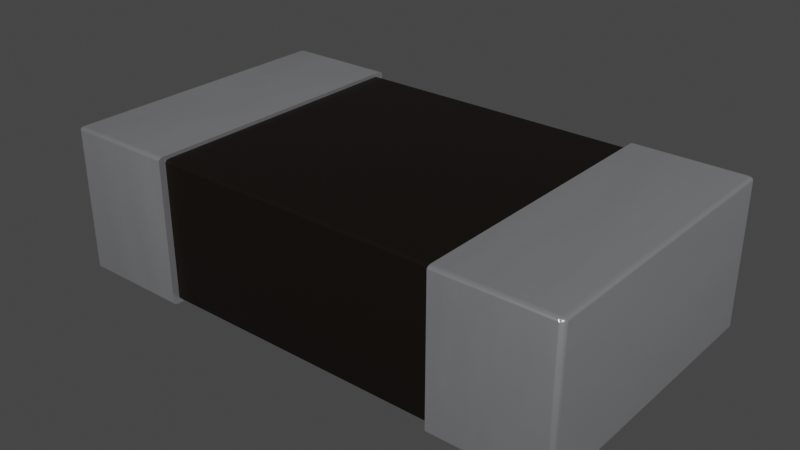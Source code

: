 # Source: FB_0603_1608Metric.blend  (saved by Blender 4.1.23; exported with 4.5.12 LTS)
import bpy
from mathutils import Matrix  # noqa: F401  (used for matrix-valued properties, if any)

bpy.ops.wm.read_factory_settings(use_empty=True)
scene = bpy.context.scene
scene.name = 'Scene'

# ---- collections
col_fb_0603_1608metric = bpy.data.collections.new('FB_0603_1608Metric'); scene.collection.children.link(col_fb_0603_1608metric)

# ---- materials (node trees are filled in below, after node groups)
mat_metal_pins = bpy.data.materials.new('metal_pins')
mat_metal_pins.use_transparent_shadow = False
mat_metal_pins.preview_render_type = 'CUBE'
mat_metal_pins.use_preview_world = True
mat_res_ceramic = bpy.data.materials.new('res_ceramic')
mat_res_ceramic.use_transparent_shadow = False
mat_res_ceramic.preview_render_type = 'CUBE'

# ---- material node trees
mat_metal_pins.use_nodes = True; mat_metal_pins.node_tree.nodes.clear()
_N = mat_metal_pins.node_tree.nodes; _L = mat_metal_pins.node_tree.links
n0 = _N.new('ShaderNodeMapping'); n0.name = 'Mapping'; n0.location = (-1447, -91)
n0.inputs[3].default_value = (4.8, 1.2, 1.1)
n1 = _N.new('ShaderNodeBsdfPrincipled'); n1.name = 'Principled BSDF'; n1.location = (-560, 254)
n1.distribution = 'GGX'
n1.subsurface_method = 'BURLEY'
n1.inputs[1].default_value = 0.7818
n1.inputs[2].default_value = 0.2886
n1.inputs[3].default_value = 1.45
n1.inputs[13].default_value = 0.0
n1.inputs[27].default_value = (0.0, 0.0, 0.0, 1.0)
n1.inputs[28].default_value = 1.0
n2 = _N.new('ShaderNodeOutputMaterial'); n2.name = 'Material Output.002'; n2.location = (-205, 253)
n2.width = 213
n3 = _N.new('ShaderNodeTexNoise'); n3.name = 'Noise Texture.002'; n3.location = (-1228, -73)
n3.inputs[2].default_value = 0.1
n3.inputs[3].default_value = 7.0
n3.inputs[4].default_value = 0.6
n3.inputs[8].default_value = 0.4
n4 = _N.new('ShaderNodeTexCoord'); n4.name = 'Texture Coordinate'; n4.location = (-1636, -116)
n5 = _N.new('ShaderNodeMix'); n5.name = 'Mix.001'; n5.location = (-921, 45)
n5.data_type = 'RGBA'
n5.inputs[6].default_value = (0.9398, 0.9547, 1.0, 1.0)
n5.inputs[7].default_value = (0.13, 0.1259, 0.1359, 1.0)
n6 = _N.new('ShaderNodeBump'); n6.name = 'Bump.001'; n6.location = (-1001, -227)
n6.inputs[0].default_value = 0.05
n6.inputs[1].default_value = 0.01
n6.inputs[2].default_value = 1.0
_L.new(n1.outputs[0], n2.inputs[0])
_L.new(n3.outputs[0], n6.inputs[3])
_L.new(n0.outputs[0], n3.inputs[0])
_L.new(n3.outputs[0], n5.inputs[0])
_L.new(n4.outputs[3], n0.inputs[0])
_L.new(n5.outputs[2], n1.inputs[0])
_L.new(n6.outputs[0], n1.inputs[5])
n2.is_active_output = True
mat_res_ceramic.use_nodes = True; mat_res_ceramic.node_tree.nodes.clear()
_N = mat_res_ceramic.node_tree.nodes; _L = mat_res_ceramic.node_tree.links
n0 = _N.new('ShaderNodeBsdfPrincipled'); n0.name = 'Principled BSDF'; n0.location = (10, 300)
n0.distribution = 'GGX'
n0.subsurface_method = 'BURLEY'
n0.inputs[0].default_value = (0.01731, 0.01365, 0.01099, 1.0)
n0.inputs[1].default_value = 0.5
n0.inputs[2].default_value = 0.2705
n0.inputs[3].default_value = 1.0
n0.inputs[14].default_value = (0.9777, 0.9776, 0.9775, 1.0)
n0.inputs[20].default_value = 0.06636
n0.inputs[27].default_value = (0.0, 0.0, 0.0, 1.0)
n0.inputs[28].default_value = 1.0
n1 = _N.new('ShaderNodeOutputMaterial'); n1.name = 'Material Output'; n1.location = (300, 300)
_L.new(n0.outputs[0], n1.inputs[0])
n1.is_active_output = True

# ---- world
world_world = bpy.data.worlds.new('World'); scene.world = world_world
world_world.use_nodes = True; world_world.node_tree.nodes.clear()
_N = world_world.node_tree.nodes; _L = world_world.node_tree.links
n0 = _N.new('ShaderNodeOutputWorld'); n0.name = 'World Output'; n0.location = (300, 300)
n1 = _N.new('ShaderNodeBackground'); n1.name = 'Background'; n1.location = (10, 300)
n1.inputs[0].default_value = (0.05088, 0.05088, 0.05088, 1.0)
_L.new(n1.outputs[0], n0.inputs[0])
n0.is_active_output = True
world_world.color = (0.05088, 0.05088, 0.05088)
world_world.use_sun_shadow = False
world_world.sun_shadow_jitter_overblur = 0.0

# ---- meshes
me_fb_0603_1608metric = bpy.data.meshes.new('FB_0603_1608Metric')
me_fb_0603_1608metric.from_pydata([(-0.45, -0.4139, 0.01064), (-0.45, 0.4149, 0.01064), (0.45, 0.4303, 0.01932), (0.45, 0.4282, 0.01498), (0.45, 0.4258, 0.01318), (0.45, 0.4189, 0.01093), (-0.45, 0.4258, 0.01318), (-0.45, 0.4282, 0.01498), (-0.45, 0.4298, 0.01707), (0.45, -0.45, 0.009), (0.45, -0.4381, 0.0003067), (0.45, -0.442, 0.001206), (0.45, -0.4479, 0.0045), (0.45, -0.45, 0.441), (0.45, -0.4495, 0.4433), (0.45, -0.4479, 0.4455), (0.45, -0.4453, 0.4474), (0.45, 0.434, 0.45), (0.45, 0.442, 0.4488), (0.45, 0.4453, 0.4474), (0.45, 0.4479, 0.4455), (0.45, 0.4495, 0.4433), (0.45, 0.4495, 0.006671), (0.45, 0.4381, 0.0003067), (0.45, 0.4149, 0.01064), (0.45, 0.4298, 0.01707), (0.45, 0.4226, 0.0118), (0.45, 0.4303, 0.4307), (0.45, -0.4248, 0.4368), (0.45, -0.4272, 0.435), (0.45, -0.4288, 0.4329), (0.45, -0.4272, 0.01498), (0.45, -0.4248, 0.01318), (0.45, -0.4216, 0.0118), (0.45, -0.4179, 0.01093), (-0.45, -0.4272, 0.01498), (-0.45, -0.4248, 0.01318), (-0.45, -0.4216, 0.0118), (-0.45, -0.4179, 0.01093), (0.45, -0.4139, 0.01064), (0.45, -0.4288, 0.01707), (-0.45, -0.45, 0.009), (-0.45, -0.4479, 0.0045), (-0.45, -0.4453, 0.002636), (-0.45, 0.442, 0.001206), (-0.45, 0.4495, 0.4433), (-0.45, 0.4453, 0.4474), (-0.45, 0.4381, 0.4497), (-0.45, -0.434, 0.45), (-0.45, -0.4381, 0.4497), (-0.45, -0.442, 0.4488), (-0.45, -0.4139, 0.4394), (-0.45, -0.4288, 0.4329), (-0.45, -0.4272, 0.435), (-0.45, 0.4149, 0.4394), (-0.45, 0.4189, 0.4391), (-0.45, 0.4282, 0.435), (-0.45, 0.4298, 0.4329), (-0.45, 0.4189, 0.01093), (-0.45, 0.4226, 0.0118), (-0.45, -0.4288, 0.01707), (-0.45, 0.4303, 0.4307), (-0.45, 0.4303, 0.01932), (0.784, -0.434, 2.129e-08), (0.784, -0.442, 0.001206), (0.45, -0.4453, 0.002636), (0.45, -0.4495, 0.006671), (0.45, -0.434, 2.129e-08), (0.784, 0.4381, 0.0003067), (0.45, 0.434, 0.0), (0.45, 0.4479, 0.0045), (0.45, 0.4453, 0.002636), (0.45, 0.442, 0.001206), (0.45, 0.45, 0.009), (0.784, 0.45, 0.009), (0.45, 0.45, 0.441), (0.784, 0.4381, 0.4497), (0.45, 0.4381, 0.4497), (0.45, -0.434, 0.45), (0.784, -0.45, 0.441), (0.784, -0.4495, 0.4433), (0.784, -0.442, 0.4488), (0.784, -0.4381, 0.4497), (0.45, -0.442, 0.4488), (0.45, -0.4381, 0.4497), (0.45, -0.4293, 0.01932), (-0.45, -0.4293, 0.01932), (-0.45, -0.4293, 0.4307), (-0.45, -0.4248, 0.4368), (-0.45, -0.4216, 0.4382), (-0.45, -0.4179, 0.4391), (0.45, -0.4293, 0.4307), (0.45, -0.4139, 0.4394), (0.45, -0.4179, 0.4391), (0.45, -0.4216, 0.4382), (0.45, 0.4149, 0.4394), (0.45, 0.4298, 0.4329), (0.45, 0.4282, 0.435), (0.45, 0.4258, 0.4368), (0.45, 0.4226, 0.4382), (0.45, 0.4189, 0.4391), (-0.45, 0.4226, 0.4382), (-0.45, 0.4258, 0.4368), (-0.45, -0.434, 2.129e-08), (-0.784, -0.442, 0.001206), (-0.784, -0.4381, 0.0003067), (-0.45, -0.4495, 0.006671), (-0.45, -0.442, 0.001206), (-0.45, -0.4381, 0.0003067), (-0.784, -0.434, 0.45), (-0.784, -0.4381, 0.4497), (-0.784, -0.442, 0.4488), (-0.784, -0.4453, 0.4474), (-0.784, -0.4495, 0.4433), (-0.45, -0.45, 0.441), (-0.45, -0.4453, 0.4474), (-0.45, -0.4479, 0.4455), (-0.45, -0.4495, 0.4433), (-0.45, 0.434, 0.45), (-0.784, 0.434, 0.45), (-0.784, 0.45, 0.441), (-0.784, 0.442, 0.4488), (-0.45, 0.4479, 0.4455), (-0.45, 0.442, 0.4488), (-0.45, 0.45, 0.441), (-0.45, 0.45, 0.009), (-0.784, 0.45, 0.009), (-0.784, 0.4381, 0.0003067), (-0.784, 0.4479, 0.0045), (-0.784, 0.4495, 0.006671), (-0.45, 0.434, 0.0), (-0.45, 0.4381, 0.0003067), (-0.45, 0.4453, 0.002636), (-0.45, 0.4479, 0.0045), (-0.45, 0.4495, 0.006671), (0.7875, -0.4496, 0.009), (0.7909, -0.4485, 0.009), (0.7964, -0.4441, 0.009), (0.8, -0.434, 0.441), (0.7979, -0.442, 0.441), (0.7953, -0.4453, 0.441), (0.792, -0.4479, 0.441), (0.7881, -0.4495, 0.441), (0.7909, -0.434, 0.0008686), (0.7964, -0.434, 0.003307), (0.784, -0.45, 0.009), (0.7939, -0.4466, 0.009), (0.784, -0.4381, 0.0003067), (0.784, -0.4453, 0.002636), (0.784, -0.4479, 0.0045), (0.784, -0.4495, 0.006671), (0.7906, -0.4411, 0.001858), (0.7906, -0.4443, 0.003194), (0.7906, -0.4462, 0.004496), (0.7906, -0.4477, 0.006274), (0.7964, -0.4424, 0.005889), (0.8, -0.434, 0.009), (0.7992, -0.4389, 0.009), (0.7998, -0.4365, 0.009), (0.7998, -0.434, 0.007615), (0.7983, -0.4376, 0.006988), (0.7875, -0.434, 0.0002198), (0.7939, -0.434, 0.001915), (0.7999, 0.434, 0.008262), (0.7875, 0.434, 0.0002184), (0.7964, 0.434, 0.003286), (0.7983, 0.434, 0.004947), (0.7992, -0.434, 0.006263), (0.7995, 0.436, 0.007903), (0.7998, 0.4366, 0.009), (0.7998, 0.434, 0.007529), (0.784, 0.434, 0.0), (0.7908, 0.434, 0.0008629), (0.7938, 0.434, 0.001902), (0.784, 0.4495, 0.006671), (0.784, 0.4479, 0.0045), (0.784, 0.4453, 0.002636), (0.784, 0.442, 0.001206), (0.7908, 0.4485, 0.009), (0.7964, 0.4442, 0.009), (0.7983, 0.4412, 0.009), (0.7906, 0.4477, 0.006162), (0.7906, 0.4465, 0.004766), (0.7906, 0.4443, 0.003206), (0.7906, 0.4411, 0.001853), (0.7964, 0.4426, 0.006067), (0.7964, 0.4411, 0.004986), (0.7875, 0.4496, 0.009), (0.7938, 0.4466, 0.009), (0.8, 0.434, 0.441), (0.7953, 0.4453, 0.441), (0.7995, 0.4381, 0.441), (0.7999, 0.4353, 0.009), (0.784, 0.45, 0.441), (0.7881, 0.4495, 0.441), (0.792, 0.4479, 0.441), (0.7979, 0.442, 0.441), (0.784, 0.434, 0.45), (0.784, 0.442, 0.4488), (0.784, 0.4453, 0.4474), (0.784, 0.4479, 0.4455), (0.784, 0.4495, 0.4433), (0.7881, 0.434, 0.4497), (0.792, 0.434, 0.4488), (0.7953, 0.434, 0.4474), (0.7918, 0.4378, 0.4486), (0.7918, 0.4397, 0.4482), (0.7918, 0.4408, 0.4478), (0.7918, 0.4421, 0.4474), (0.7953, 0.4371, 0.4471), (0.7918, 0.4439, 0.4466), (0.7918, 0.4442, 0.4464), (0.7953, 0.4386, 0.4468), (0.7918, 0.4459, 0.4451), (0.7918, 0.4462, 0.4448), (0.7953, 0.4406, 0.4462), (0.7953, 0.4423, 0.4454), (0.798, 0.4372, 0.445), (0.798, 0.4378, 0.4448), (0.798, 0.4385, 0.4446), (0.798, 0.4395, 0.4441), (0.7979, 0.434, 0.4455), (0.7995, 0.434, 0.4433), (0.7881, -0.434, 0.4497), (0.792, -0.434, 0.4488), (0.7953, -0.434, 0.4474), (0.7995, -0.4381, 0.441), (0.784, -0.434, 0.45), (0.7995, -0.434, 0.4433), (0.784, -0.4479, 0.4455), (0.784, -0.4453, 0.4474), (0.7918, -0.4462, 0.4448), (0.7918, -0.4439, 0.4466), (0.7918, -0.4408, 0.4478), (0.7953, -0.442, 0.4455), (0.7918, -0.4374, 0.4486), (0.7953, -0.4395, 0.4466), (0.7953, -0.4368, 0.4472), (0.798, -0.4378, 0.4448), (0.798, -0.4359, 0.4453), (-0.7979, -0.434, 0.0045), (-0.7995, -0.434, 0.006671), (-0.7871, -0.434, 0.000173), (-0.7901, -0.434, 0.0006853), (-0.7929, -0.434, 0.001517), (-0.784, 0.434, 0.0), (-0.7979, 0.434, 0.0045), (-0.7953, 0.434, 0.002636), (-0.792, 0.434, 0.001206), (-0.7881, 0.434, 0.0003067), (-0.7871, -0.4497, 0.009), (-0.7929, -0.4473, 0.009), (-0.784, -0.434, 2.129e-08), (-0.784, -0.4495, 0.006671), (-0.784, -0.4479, 0.0045), (-0.784, -0.4453, 0.002636), (-0.7899, -0.4413, 0.001701), (-0.7899, -0.4445, 0.003083), (-0.7899, -0.447, 0.004908), (-0.784, -0.45, 0.009), (-0.7953, -0.4397, 0.005818), (-0.7901, -0.4488, 0.009), (-0.784, -0.45, 0.441), (-0.7881, -0.4495, 0.441), (-0.7995, -0.4381, 0.441), (-0.7979, -0.442, 0.009), (-0.7995, -0.4381, 0.009), (-0.792, -0.4479, 0.441), (-0.7953, -0.4453, 0.441), (-0.7979, -0.442, 0.441), (-0.784, -0.4479, 0.4455), (-0.7881, -0.434, 0.4497), (-0.792, -0.434, 0.4488), (-0.7953, -0.434, 0.4474), (-0.7979, -0.434, 0.4455), (-0.798, -0.4408, 0.4432), (-0.798, -0.4395, 0.4441), (-0.798, -0.439, 0.4444), (-0.7953, -0.4439, 0.4441), (-0.7953, -0.4431, 0.4448), (-0.7918, -0.4475, 0.4429), (-0.7953, -0.442, 0.4455), (-0.7918, -0.447, 0.4438), (-0.7953, -0.4412, 0.4459), (-0.7918, -0.4462, 0.4448), (-0.7953, -0.4399, 0.4464), (-0.7918, -0.4453, 0.4456), (-0.7918, -0.4439, 0.4466), (-0.7918, -0.4429, 0.447), (-0.7918, -0.4413, 0.4477), (-0.7918, -0.4395, 0.4482), (-0.7995, -0.434, 0.4433), (-0.7881, 0.434, 0.4497), (-0.7953, 0.434, 0.4474), (-0.7979, 0.434, 0.4455), (-0.7995, 0.434, 0.4433), (-0.792, 0.434, 0.4488), (-0.784, 0.4495, 0.4433), (-0.784, 0.4479, 0.4455), (-0.784, 0.4453, 0.4474), (-0.784, 0.4381, 0.4497), (-0.798, 0.4408, 0.4432), (-0.7953, 0.442, 0.4455), (-0.798, 0.4415, 0.4422), (-0.7918, 0.4408, 0.4478), (-0.7953, 0.4437, 0.4443), (-0.7953, 0.4439, 0.4441), (-0.7918, 0.4437, 0.4467), (-0.7918, 0.4439, 0.4466), (-0.7953, 0.4449, 0.4427), (-0.7953, 0.4453, 0.4416), (-0.7918, 0.446, 0.445), (-0.7918, 0.4462, 0.4448), (-0.7918, 0.4474, 0.4431), (-0.7918, 0.4475, 0.4429), (-0.7918, 0.4479, 0.4418), (-0.8, 0.434, 0.009), (-0.7881, 0.4495, 0.009), (-0.7881, 0.4495, 0.441), (-0.7979, 0.442, 0.441), (-0.7995, 0.4381, 0.441), (-0.7995, 0.434, 0.006671), (-0.7979, 0.442, 0.009), (-0.7995, 0.4381, 0.009), (-0.784, 0.442, 0.001206), (-0.784, 0.4453, 0.002636), (-0.798, 0.4418, 0.008706), (-0.798, 0.4415, 0.007671), (-0.798, 0.4408, 0.006848), (-0.7953, 0.4453, 0.008575), (-0.7953, 0.445, 0.007447), (-0.7953, 0.4448, 0.007078), (-0.7953, 0.4439, 0.005888), (-0.7918, 0.4479, 0.008476), (-0.7953, 0.4436, 0.00561), (-0.7918, 0.4475, 0.007084), (-0.7918, 0.4473, 0.006629), (-0.7953, 0.442, 0.0045), (-0.7918, 0.4462, 0.005161), (-0.7918, 0.4458, 0.004819), (-0.7918, 0.4439, 0.003449), (-0.7918, 0.4435, 0.003239), (-0.7918, 0.4408, 0.002152), (-0.8, 0.434, 0.441), (-0.8, -0.434, 0.009), (-0.8, -0.434, 0.441)], [], [(68, 171, 69, 23), (3, 4, 6, 7), (264, 345, 344, 266), (119, 292, 271, 109), (286, 263, 113, 270), (99, 98, 102, 101), (20, 19, 199, 200), (65, 11, 64, 148), (10, 67, 63, 147), (311, 305, 302, 308), (293, 294, 274, 273), (40, 85, 86, 60), (1, 24, 39, 0), (215, 216, 211, 210, 208), (61, 27, 2, 62), (177, 68, 23, 72), (245, 127, 131, 130), (74, 174, 22, 73), (287, 281, 279, 286), (336, 331, 330, 335), (34, 33, 37, 38), (81, 82, 84, 83), (109, 48, 118, 119), (240, 265, 266, 241), (94, 93, 90, 89), (324, 325, 132, 44), (269, 264, 266, 265), (163, 192, 189, 138, 156, 158, 159, 170), (12, 65, 148, 149), (42, 106, 253, 254), (150, 145, 9, 66), (67, 69, 171, 63), (25, 3, 7, 8), (174, 175, 70, 22), (176, 177, 72, 71), (66, 12, 149, 150), (18, 77, 76, 198), (281, 287, 288, 283), (175, 176, 71, 70), (77, 17, 197, 76), (5, 24, 1, 58), (11, 10, 147, 64), (19, 18, 198, 199), (230, 81, 83, 16), (80, 229, 15, 14), (289, 285, 283, 288), (66, 31, 32, 65, 12), (54, 51, 92, 95), (82, 227, 78, 84), (8, 62, 2, 25), (79, 80, 14, 13), (197, 17, 78, 227), (204, 203, 224, 225), (53, 52, 30, 29), (55, 54, 95, 100), (97, 96, 57, 56), (229, 230, 16, 15), (88, 53, 29, 28), (86, 85, 91, 87), (105, 252, 103, 108), (100, 99, 101, 55), (21, 20, 200, 201), (96, 27, 61, 57), (240, 241, 321, 246), (309, 303, 301, 306), (107, 43, 255, 104), (43, 42, 254, 255), (129, 126, 125, 134), (291, 274, 294, 295), (109, 110, 49, 48), (93, 92, 51, 90), (201, 193, 75, 21), (241, 344, 316, 321), (297, 298, 122, 45), (32, 31, 35, 36), (117, 116, 270, 113), (114, 262, 259, 41), (33, 32, 36, 37), (121, 300, 47, 123), (313, 309, 306, 312), (122, 56, 57, 45), (298, 299, 46, 122), (192, 163, 170, 169), (299, 121, 123, 46), (127, 324, 44, 131), (120, 124, 125, 126), (4, 26, 59, 6), (178, 187, 194, 195), (141, 136, 146), (140, 146, 137), (140, 141, 146), (139, 137, 160), (139, 140, 137), (226, 160, 157), (226, 157, 158), (226, 139, 160), (287, 286, 270, 112), (161, 147, 63), (64, 147, 161), (135, 150, 149), (135, 145, 150), (151, 161, 143), (151, 143, 162), (151, 64, 161), (209, 205, 203, 204), (152, 151, 162), (153, 152, 162), (154, 136, 135), (154, 146, 136), (154, 135, 149), (154, 153, 146), (154, 149, 153), (155, 162, 144), (155, 144, 160), (155, 137, 146), (155, 160, 137), (155, 153, 162), (155, 146, 153), (167, 157, 160), (116, 115, 112, 270), (332, 334, 328, 327, 331), (217, 209, 204, 221), (172, 173, 162, 143), (168, 170, 159), (166, 160, 144), (166, 167, 160), (165, 166, 144), (173, 165, 144, 162), (166, 168, 159, 167), (128, 129, 134, 133), (169, 170, 168), (343, 320, 323, 316), (281, 276, 275, 278, 279), (187, 174, 74), (175, 174, 187), (164, 68, 177), (164, 171, 68), (168, 166, 180), (181, 187, 178), (181, 178, 188), (181, 175, 187), (182, 181, 188), (182, 175, 181), (184, 172, 164), (184, 173, 172), (104, 255, 257, 256), (184, 164, 177), (184, 183, 173), (185, 188, 179), (185, 179, 180), (185, 182, 188), (315, 310, 309, 313, 314), (186, 165, 173), (186, 166, 165), (203, 202, 223, 224), (186, 173, 183), (152, 148, 64, 151), (191, 168, 180), (191, 169, 168), (196, 191, 180), (190, 179, 188), (195, 188, 178), (195, 190, 188), (306, 294, 302, 305), (52, 87, 91, 30), (141, 142, 135, 136), (202, 76, 197), (202, 198, 76), (194, 200, 199), (194, 201, 200), (194, 193, 201), (189, 191, 222), (205, 202, 203), (225, 224, 235, 237), (206, 202, 205), (207, 198, 202), (207, 202, 206), (329, 310, 315, 333), (208, 198, 207), (310, 319, 303, 309), (211, 194, 199), (211, 199, 210), (335, 330, 329, 333), (213, 194, 211), (214, 195, 194), (214, 190, 195), (214, 194, 213), (214, 213, 190), (276, 281, 283, 285, 277), (216, 190, 213), (216, 213, 211), (225, 237, 239, 221, 204), (217, 212, 209), (218, 217, 222), (327, 328, 321, 326), (74, 73, 75, 193), (233, 236, 237, 235), (220, 191, 196), (202, 197, 227, 223), (233, 81, 230, 232), (205, 209, 212, 206), (108, 107, 104, 105), (171, 164, 161, 63), (142, 80, 79), (142, 229, 80), (230, 229, 142), (223, 82, 81), (223, 227, 82), (138, 228, 226), (231, 141, 140), (231, 142, 141), (232, 230, 142), (232, 142, 231), (232, 231, 140), (299, 298, 311, 308), (233, 223, 81), (234, 140, 139), (234, 232, 140), (235, 223, 233), (236, 234, 139), (224, 223, 235), (232, 234, 236, 233), (238, 139, 226), (238, 236, 139), (164, 172, 143, 161), (239, 238, 226), (239, 226, 228), (210, 199, 198, 208), (26, 5, 58, 59), (111, 289, 288, 112), (249, 242, 243), (248, 243, 244), (248, 249, 243), (247, 244, 260), (247, 248, 244), (246, 260, 240), (246, 247, 260), (312, 306, 305, 311), (105, 242, 252), (251, 260, 244), (104, 243, 242), (104, 242, 105), (250, 261, 254), (253, 250, 254), (259, 250, 253), (256, 244, 243), (256, 243, 104), (255, 254, 258, 257), (257, 251, 244), (257, 244, 256), (258, 261, 251), (191, 189, 192, 169), (258, 251, 257), (258, 254, 261), (241, 266, 344), (9, 145, 79, 13), (260, 265, 240), (269, 265, 260), (268, 260, 251), (268, 269, 260), (267, 251, 261), (267, 268, 251), (263, 261, 250), (263, 267, 261), (249, 245, 252, 242), (288, 287, 112), (286, 279, 278, 284), (289, 111, 271), (98, 97, 56, 102), (153, 149, 148, 152), (290, 271, 272), (215, 208, 207, 206, 212), (291, 345, 264), (290, 285, 289), (290, 289, 271), (113, 263, 262), (110, 271, 111), (109, 271, 110), (275, 264, 269), (285, 273, 274, 277), (340, 339, 128, 325), (333, 315, 318, 317), (277, 274, 291), (183, 176, 175, 182), (38, 0, 39, 34), (280, 267, 263), (280, 268, 267), (282, 280, 263), (282, 268, 280), (89, 88, 28, 94), (284, 282, 263), (284, 278, 268), (284, 268, 282), (221, 239, 228, 222, 217), (320, 303, 319, 322, 326, 323), (218, 222, 191, 220, 219), (1, 0, 38, 37, 36, 35, 60, 86, 87, 52, 53, 88, 89, 90, 51, 54, 55, 101, 102, 56, 122, 46, 123, 47, 118, 48, 49, 50, 115, 116, 117, 114, 41, 106, 42, 43, 107, 108, 103, 130, 131, 44, 132, 133, 134, 125, 124, 45, 57, 61, 62, 8, 7, 6, 59, 58), (286, 284, 263), (115, 50, 111, 112), (296, 293, 273, 272), (50, 49, 110, 111), (345, 291, 295, 343), (120, 297, 45, 124), (239, 237, 236, 238), (187, 74, 193, 194), (315, 314, 318), (320, 343, 295), (300, 292, 119), (121, 292, 300), (299, 292, 121), (297, 318, 298), (120, 318, 297), (301, 295, 294), (302, 294, 293), (303, 295, 301), (303, 320, 295), (304, 296, 292), (304, 293, 296), (277, 291, 264, 275, 276), (186, 185, 180, 166), (306, 301, 294), (307, 304, 292), (307, 293, 304), (307, 292, 299), (308, 302, 293), (308, 293, 307), (308, 307, 299), (130, 103, 252, 245), (219, 215, 212, 217, 218), (250, 259, 262, 263), (269, 268, 278, 275), (184, 177, 176, 183), (300, 119, 118, 47), (312, 311, 298), (186, 183, 182, 185), (312, 298, 318), (325, 128, 133, 132), (313, 312, 318), (159, 158, 157, 167), (314, 313, 318), (292, 296, 272, 271), (318, 120, 126, 317), (220, 216, 215, 219), (342, 249, 248), (342, 341, 249), (342, 247, 341), (321, 316, 323), (129, 317, 126), (128, 317, 129), (324, 249, 325), (127, 249, 324), (245, 249, 127), (326, 321, 323), (328, 246, 321), (158, 156, 138, 226), (220, 196, 190, 216), (339, 334, 332, 338), (330, 331, 327, 326, 322, 329), (338, 332, 331, 336), (319, 310, 329, 322), (334, 246, 328), (290, 272, 273, 285), (335, 333, 317), (190, 196, 180, 179), (336, 335, 317), (106, 41, 259, 253), (337, 247, 246), (337, 246, 334), (338, 336, 317), (338, 317, 128), (189, 222, 228, 138), (142, 79, 145, 135), (340, 337, 334, 339), (339, 338, 128), (113, 262, 114, 117), (341, 325, 249), (341, 247, 337), (341, 340, 325), (341, 337, 340), (342, 248, 247), (345, 343, 316, 344), (31, 40, 60, 35), (4, 3, 25, 2, 27, 96, 97, 98, 99, 100, 95, 92, 93, 94, 28, 29, 30, 91, 85, 40, 31, 66, 9, 13, 14, 15, 16, 83, 84, 78, 17, 77, 18, 19, 20, 21, 75, 73, 22, 70, 71, 72, 23, 69, 67, 10, 11, 65, 32, 33, 34, 39, 24, 5, 26)])
me_fb_0603_1608metric.polygons.foreach_set('use_smooth', [True] * 383)
me_fb_0603_1608metric.polygons.foreach_set('material_index', [0, 1, 0, 0, 0, 1, 0, 0, 0, 0, 0, 1, 1, 0, 1, 0, 0, 0, 0, 0, 1, 0, 0, 0, 1, 0, 0, 0, 0, 0, 0, 0, 1, 0, 0, 0, 0, 0, 0, 0, 1, 0, 0, 0, 0, 0, 0, 1, 0, 1, 0, 0, 0, 1, 1, 1, 0, 1, 1, 0, 1, 0, 1, 0, 0, 0, 0, 0, 0, 0, 1, 0, 0, 0, 1, 0, 0, 1, 0, 0, 0, 0, 0, 0, 0, 0, 1, 0, 0, 0, 0, 0, 0, 0, 0, 0, 0, 0, 0, 0, 0, 0, 0, 0, 0, 0, 0, 0, 0, 0, 0, 0, 0, 0, 0, 0, 0, 0, 0, 0, 0, 0, 0, 0, 0, 0, 0, 0, 0, 0, 0, 0, 0, 0, 0, 0, 0, 0, 0, 0, 0, 0, 0, 0, 0, 0, 0, 0, 0, 0, 0, 0, 0, 0, 0, 0, 0, 0, 0, 0, 0, 0, 0, 0, 1, 0, 0, 0, 0, 0, 0, 0, 0, 0, 0, 0, 0, 0, 0, 0, 0, 0, 0, 0, 0, 0, 0, 0, 0, 0, 0, 0, 0, 0, 0, 0, 0, 0, 0, 0, 0, 0, 0, 0, 0, 0, 0, 0, 0, 0, 0, 0, 0, 0, 0, 0, 0, 0, 0, 0, 0, 0, 0, 0, 0, 0, 0, 0, 1, 0, 0, 0, 0, 0, 0, 0, 0, 0, 0, 0, 0, 0, 0, 0, 0, 0, 0, 0, 0, 0, 0, 0, 0, 0, 0, 0, 0, 0, 0, 0, 0, 0, 0, 0, 0, 0, 0, 0, 1, 0, 0, 0, 0, 0, 0, 0, 0, 0, 0, 0, 0, 0, 0, 0, 1, 0, 0, 0, 0, 1, 0, 0, 0, 0, 0, 0, 0, 0, 0, 0, 0, 0, 0, 0, 0, 0, 0, 0, 0, 0, 0, 0, 0, 0, 0, 0, 0, 0, 0, 0, 0, 0, 0, 0, 0, 0, 0, 0, 0, 0, 0, 0, 0, 0, 0, 0, 0, 0, 0, 0, 0, 0, 0, 0, 0, 0, 0, 0, 0, 0, 0, 0, 0, 0, 0, 0, 0, 0, 0, 0, 0, 0, 0, 0, 0, 0, 0, 0, 0, 0, 0, 0, 0, 0, 0, 0, 0, 0, 0, 0, 0, 1, 0])
_k = set([(0, 1), (0, 38), (1, 58), (2, 25), (2, 27), (3, 4), (3, 25), (4, 26), (5, 24), (5, 26), (6, 7), (6, 59), (7, 8), (8, 62), (9, 13), (9, 66), (10, 11), (10, 67), (11, 65), (12, 65), (12, 66), (13, 14), (14, 15), (15, 16), (16, 83), (17, 77), (17, 78), (18, 19), (18, 77), (19, 20), (20, 21), (21, 75), (22, 70), (22, 73), (23, 69), (23, 72), (24, 39), (27, 96), (28, 29), (28, 94), (29, 30), (30, 91), (31, 32), (31, 40), (32, 33), (33, 34), (34, 39), (35, 36), (35, 60), (36, 37), (37, 38), (40, 85), (41, 106), (41, 114), (42, 43), (42, 106), (43, 107), (44, 131), (44, 132), (45, 122), (45, 124), (46, 122), (46, 123), (47, 118), (47, 123), (48, 49), (48, 118), (49, 50), (50, 115), (51, 54), (51, 90), (52, 53), (52, 87), (53, 88), (54, 55), (55, 101), (56, 57), (56, 102), (57, 61), (58, 59), (60, 86), (61, 62), (67, 69), (70, 71), (71, 72), (73, 75), (78, 84), (83, 84), (85, 91), (86, 87), (88, 89), (89, 90), (92, 93), (92, 95), (93, 94), (95, 100), (96, 97), (97, 98), (98, 99), (99, 100), (101, 102), (103, 108), (103, 130), (107, 108), (114, 117), (115, 116), (116, 117), (124, 125), (125, 134), (130, 131), (132, 133), (133, 134)])
me_fb_0603_1608metric.attributes.new('sharp_edge', 'BOOLEAN', 'EDGE').data.foreach_set('value', [ (min(e.vertices), max(e.vertices)) in _k for e in me_fb_0603_1608metric.edges])
_uv = me_fb_0603_1608metric.uv_layers.new(name='UVMap')
_uv.uv.foreach_set('vector', [0.99, 0.7738, 0.99, 0.7713, 0.7812, 0.7712, 0.7812, 0.7738, 0.7812, 0.7677, 0.7812, 0.7661, 0.2188, 0.7661, 0.2188, 0.7677, 0.2262, 0.635, 0.2287, 0.635, 0.2287, 0.365, 0.2262, 0.365, 0.01, 0.7712, 0.007412, 0.7712, 0.007412, 0.2287, 0.01, 0.2287, 0.00511, 0.6379, 0.007412, 0.635, 0.01, 0.6365, 0.01, 0.6378, 0.7812, 0.7641, 0.7812, 0.7661, 0.2188, 0.7661, 0.2188, 0.7641, 0.7812, 0.7799, 0.7812, 0.7783, 0.99, 0.7783, 0.99, 0.7799, 0.7812, 0.2217, 0.7812, 0.2238, 0.99, 0.2238, 0.99, 0.2217, 0.7812, 0.2262, 0.7812, 0.2288, 0.99, 0.2288, 0.99, 0.2262, 0.00511, 0.7787, 0.002929, 0.7773, 0.002929, 0.7762, 0.00511, 0.7774, 0.002929, 0.7712, 0.00134, 0.7712, 0.00134, 0.2287, 0.002929, 0.2287, 0.7812, 0.37, 0.7812, 0.3714, 0.2188, 0.3714, 0.2188, 0.37, 0.2188, 0.7593, 0.7812, 0.7593, 0.7812, 0.2413, 0.2188, 0.2413, 0.9971, 0.7754, 0.9971, 0.7764, 0.9949, 0.7776, 0.9949, 0.7774, 0.9949, 0.7763, 0.2188, 0.6286, 0.7812, 0.6286, 0.7812, 0.3714, 0.2188, 0.3714, 0.99, 0.7763, 0.99, 0.7738, 0.7812, 0.7738, 0.7812, 0.7762, 0.01, 0.7712, 0.01, 0.7738, 0.2188, 0.7738, 0.2188, 0.7712, 0.99, 0.365, 0.99, 0.3635, 0.7812, 0.3635, 0.7812, 0.365, 0.00511, 0.2226, 0.002929, 0.2237, 0.002929, 0.223, 0.00511, 0.2217, 0.00511, 0.3635, 0.002929, 0.3638, 0.002929, 0.364, 0.00511, 0.3638, 0.7812, 0.2388, 0.7812, 0.2365, 0.2188, 0.2365, 0.2188, 0.2388, 0.99, 0.2238, 0.99, 0.2262, 0.7812, 0.2262, 0.7812, 0.2238, 0.01, 0.2287, 0.2188, 0.2287, 0.2188, 0.7712, 0.01, 0.7712, 0.2287, 0.3622, 0.2238, 0.365, 0.2262, 0.365, 0.2287, 0.3635, 0.7812, 0.2365, 0.7812, 0.2388, 0.2188, 0.2388, 0.2188, 0.2365, 0.01, 0.7762, 0.01, 0.7783, 0.2188, 0.7783, 0.2188, 0.7762, 0.2237, 0.635, 0.2262, 0.635, 0.2262, 0.365, 0.2238, 0.365, 0.7713, 0.3645, 0.7721, 0.365, 0.7713, 0.635, 0.2288, 0.635, 0.2288, 0.365, 0.2272, 0.365, 0.2288, 0.3641, 0.7713, 0.3641, 0.7812, 0.2201, 0.7812, 0.2217, 0.99, 0.2217, 0.99, 0.2201, 0.2188, 0.3622, 0.2188, 0.3635, 0.01, 0.3635, 0.01, 0.3622, 0.99, 0.3635, 0.99, 0.365, 0.7812, 0.365, 0.7812, 0.3635, 0.7812, 0.2288, 0.7812, 0.7712, 0.99, 0.7713, 0.99, 0.2288, 0.7812, 0.37, 0.7812, 0.3687, 0.2188, 0.3687, 0.2188, 0.37, 0.99, 0.3635, 0.99, 0.3622, 0.7812, 0.3622, 0.7812, 0.3635, 0.99, 0.7783, 0.99, 0.7763, 0.7812, 0.7762, 0.7812, 0.7783, 0.7812, 0.3635, 0.7812, 0.3622, 0.99, 0.3622, 0.99, 0.3635, 0.7812, 0.7763, 0.7812, 0.7738, 0.99, 0.7738, 0.99, 0.7763, 0.002929, 0.2237, 0.00511, 0.2226, 0.00511, 0.2232, 0.002929, 0.2242, 0.99, 0.7799, 0.99, 0.7783, 0.7812, 0.7783, 0.7812, 0.7799, 0.7812, 0.7738, 0.7812, 0.7713, 0.99, 0.7713, 0.99, 0.7738, 0.7812, 0.7618, 0.7812, 0.7593, 0.2188, 0.7593, 0.2188, 0.7618, 0.7812, 0.2238, 0.7812, 0.2262, 0.99, 0.2262, 0.99, 0.2238, 0.7812, 0.7783, 0.7812, 0.7763, 0.99, 0.7763, 0.99, 0.7783, 0.99, 0.2217, 0.99, 0.2238, 0.7812, 0.2238, 0.7812, 0.2217, 0.99, 0.6365, 0.99, 0.6378, 0.7812, 0.6378, 0.7812, 0.6365, 0.00511, 0.2242, 0.002929, 0.2251, 0.002929, 0.2242, 0.00511, 0.2232, 0.2191, 0.3635, 0.233, 0.3687, 0.2345, 0.3676, 0.2217, 0.361, 0.2201, 0.3622, 0.2188, 0.7593, 0.2188, 0.2413, 0.7812, 0.2413, 0.7812, 0.7593, 0.99, 0.2262, 0.99, 0.2288, 0.7812, 0.2288, 0.7812, 0.2262, 0.2188, 0.37, 0.2188, 0.3714, 0.7812, 0.3714, 0.7812, 0.37, 0.99, 0.635, 0.99, 0.6365, 0.7812, 0.6365, 0.7812, 0.635, 0.99, 0.7713, 0.7812, 0.7713, 0.7812, 0.2288, 0.99, 0.2288, 0.9971, 0.7713, 0.995, 0.7713, 0.995, 0.2288, 0.9971, 0.2288, 0.2188, 0.6313, 0.2188, 0.63, 0.7812, 0.63, 0.7812, 0.6313, 0.2188, 0.7618, 0.2188, 0.7593, 0.7812, 0.7593, 0.7812, 0.7618, 0.7812, 0.6313, 0.7812, 0.63, 0.2188, 0.63, 0.2188, 0.6313, 0.99, 0.2201, 0.99, 0.2217, 0.7812, 0.2217, 0.7812, 0.2201, 0.2188, 0.2345, 0.2188, 0.233, 0.7812, 0.233, 0.7812, 0.2345, 0.2188, 0.3714, 0.7812, 0.3714, 0.7812, 0.6286, 0.2188, 0.6286, 0.01, 0.2262, 0.01, 0.2287, 0.2188, 0.2287, 0.2188, 0.2262, 0.7812, 0.7618, 0.7812, 0.7641, 0.2188, 0.7641, 0.2188, 0.7618, 0.7812, 0.6365, 0.7812, 0.6378, 0.99, 0.6378, 0.99, 0.6365, 0.7812, 0.63, 0.7812, 0.6286, 0.2188, 0.6286, 0.2188, 0.63, 0.2287, 0.3622, 0.2287, 0.3635, 0.7712, 0.3635, 0.7712, 0.3622, 0.7781, 0.6361, 0.776, 0.6358, 0.7755, 0.6363, 0.7774, 0.6369, 0.2188, 0.2237, 0.2188, 0.2217, 0.01, 0.2217, 0.01, 0.2237, 0.2188, 0.2217, 0.2188, 0.2201, 0.01, 0.2201, 0.01, 0.2217, 0.01, 0.3635, 0.01, 0.365, 0.2188, 0.365, 0.2188, 0.3635, 0.2287, 0.6365, 0.2287, 0.6378, 0.7712, 0.6378, 0.7712, 0.6365, 0.01, 0.2287, 0.01, 0.2262, 0.2188, 0.2262, 0.2188, 0.2287, 0.7812, 0.2388, 0.7812, 0.2413, 0.2188, 0.2413, 0.2188, 0.2388, 0.99, 0.6365, 0.99, 0.635, 0.7812, 0.635, 0.7812, 0.6365, 0.2287, 0.3635, 0.2287, 0.365, 0.7712, 0.365, 0.7712, 0.3635, 0.01, 0.6365, 0.01, 0.6378, 0.2188, 0.6378, 0.2188, 0.6365, 0.7812, 0.2345, 0.7812, 0.233, 0.2188, 0.233, 0.2188, 0.2345, 0.2188, 0.6365, 0.2188, 0.6378, 0.01, 0.6378, 0.01, 0.6365, 0.2188, 0.635, 0.01, 0.635, 0.01, 0.365, 0.2188, 0.365, 0.7812, 0.2365, 0.7812, 0.2345, 0.2188, 0.2345, 0.2188, 0.2365, 0.01, 0.7762, 0.01, 0.7738, 0.2188, 0.7738, 0.2188, 0.7762, 0.00511, 0.6363, 0.002929, 0.6361, 0.002929, 0.6369, 0.00511, 0.6374, 0.7799, 0.6378, 0.7677, 0.6313, 0.7686, 0.63, 0.7809, 0.6365, 0.01, 0.7799, 0.01, 0.7783, 0.2188, 0.7783, 0.2188, 0.7799, 0.7721, 0.365, 0.7713, 0.3645, 0.7713, 0.3641, 0.7729, 0.365, 0.01, 0.7783, 0.01, 0.7762, 0.2188, 0.7762, 0.2188, 0.7783, 0.01, 0.7738, 0.01, 0.7762, 0.2188, 0.7762, 0.2188, 0.7738, 0.01, 0.635, 0.2188, 0.635, 0.2188, 0.365, 0.01, 0.365, 0.7812, 0.7661, 0.7812, 0.7641, 0.2188, 0.7641, 0.2188, 0.7661, 0.9943, 0.365, 0.9922, 0.365, 0.9926, 0.635, 0.995, 0.635, 0.995, 0.635, 0.9943, 0.365, 0.9962, 0.365, 0.9971, 0.635, 0.9962, 0.365, 0.9977, 0.365, 0.9971, 0.635, 0.995, 0.635, 0.9962, 0.365, 0.2238, 0.635, 0.2224, 0.365, 0.2265, 0.3637, 0.2238, 0.635, 0.2217, 0.635, 0.2224, 0.365, 0.2262, 0.635, 0.2265, 0.3637, 0.2257, 0.365, 0.2262, 0.635, 0.2257, 0.365, 0.2272, 0.365, 0.2262, 0.635, 0.2238, 0.635, 0.2265, 0.3637, 0.00511, 0.2226, 0.00511, 0.2217, 0.01, 0.2201, 0.01, 0.2217, 0.9922, 0.2288, 0.99, 0.2262, 0.99, 0.2288, 0.99, 0.2238, 0.99, 0.2262, 0.9922, 0.2288, 0.9922, 0.365, 0.99, 0.3635, 0.99, 0.3622, 0.9922, 0.365, 0.99, 0.365, 0.99, 0.3635, 0.9942, 0.2243, 0.9922, 0.2288, 0.9943, 0.2288, 0.9942, 0.2243, 0.9943, 0.2288, 0.9962, 0.2288, 0.9942, 0.2243, 0.99, 0.2238, 0.9922, 0.2288, 0.9971, 0.7732, 0.9949, 0.7736, 0.995, 0.7713, 0.9971, 0.7713, 0.9942, 0.2223, 0.9942, 0.2243, 0.9962, 0.2288, 0.2212, 0.3622, 0.2223, 0.3614, 0.2288, 0.3606, 0.9942, 0.3633, 0.9943, 0.365, 0.9922, 0.365, 0.9942, 0.3633, 0.9962, 0.365, 0.9943, 0.365, 0.9942, 0.3633, 0.9922, 0.365, 0.99, 0.3622, 0.2202, 0.3633, 0.2212, 0.3622, 0.2209, 0.365, 0.9942, 0.3633, 0.99, 0.3622, 0.9942, 0.3622, 0.9978, 0.2235, 0.9962, 0.2288, 0.9977, 0.2288, 0.2235, 0.3631, 0.2288, 0.3614, 0.2265, 0.3637, 0.9978, 0.3631, 0.9977, 0.365, 0.9962, 0.365, 0.2235, 0.3631, 0.2265, 0.3637, 0.2224, 0.365, 0.9978, 0.2235, 0.9942, 0.2212, 0.9962, 0.2288, 0.9978, 0.3631, 0.9962, 0.365, 0.9942, 0.3622, 0.2288, 0.3633, 0.2257, 0.365, 0.2265, 0.3637, 0.2188, 0.2201, 0.2188, 0.2217, 0.01, 0.2217, 0.01, 0.2201, 0.7774, 0.3631, 0.7772, 0.3629, 0.7755, 0.3637, 0.7759, 0.3642, 0.778, 0.3638, 0.9987, 0.7733, 0.9971, 0.7732, 0.9971, 0.7713, 0.9987, 0.7713, 0.9943, 0.7713, 0.9961, 0.7713, 0.9962, 0.2288, 0.9943, 0.2288, 0.7725, 0.3643, 0.7713, 0.3641, 0.2288, 0.3641, 0.7713, 0.3625, 0.2265, 0.3637, 0.2288, 0.3614, 0.9989, 0.7713, 0.9995, 0.2288, 0.9989, 0.2265, 0.9977, 0.7713, 0.9989, 0.7713, 0.9977, 0.2288, 0.9961, 0.7713, 0.9977, 0.7713, 0.9977, 0.2288, 0.9962, 0.2288, 0.7713, 0.3625, 0.7725, 0.3643, 0.2288, 0.3641, 0.2288, 0.3633, 0.01, 0.3622, 0.01, 0.3635, 0.2188, 0.3635, 0.2188, 0.3622, 0.7729, 0.365, 0.7713, 0.3641, 0.7725, 0.3643, 0.7712, 0.635, 0.7738, 0.635, 0.7738, 0.365, 0.7712, 0.365, 0.2237, 0.6378, 0.2253, 0.6369, 0.2245, 0.6363, 0.2226, 0.6369, 0.223, 0.6373, 0.9922, 0.365, 0.99, 0.3635, 0.99, 0.365, 0.99, 0.3622, 0.99, 0.3635, 0.9922, 0.365, 0.9922, 0.7713, 0.99, 0.7738, 0.99, 0.7763, 0.9922, 0.7713, 0.99, 0.7713, 0.99, 0.7738, 0.7725, 0.3643, 0.7713, 0.3625, 0.7758, 0.365, 0.9941, 0.3632, 0.9922, 0.365, 0.9943, 0.365, 0.9941, 0.3632, 0.9943, 0.365, 0.9961, 0.365, 0.9941, 0.3632, 0.99, 0.3622, 0.9922, 0.365, 0.779, 0.3624, 0.7798, 0.3632, 0.7791, 0.365, 0.9941, 0.3624, 0.99, 0.3622, 0.9941, 0.3632, 0.9941, 0.7757, 0.9943, 0.7713, 0.9922, 0.7713, 0.9941, 0.7757, 0.9961, 0.7713, 0.9943, 0.7713, 0.01, 0.2237, 0.01, 0.2217, 0.006319, 0.2222, 0.006319, 0.2242, 0.9941, 0.7757, 0.9922, 0.7713, 0.99, 0.7763, 0.9941, 0.7757, 0.9941, 0.7777, 0.9961, 0.7713, 0.9978, 0.3632, 0.9961, 0.365, 0.9977, 0.365, 0.7767, 0.3632, 0.7776, 0.365, 0.7758, 0.365, 0.9978, 0.3632, 0.9941, 0.3624, 0.9961, 0.365, 0.00511, 0.6355, 0.002929, 0.6354, 0.002929, 0.6361, 0.00511, 0.6363, 0.00511, 0.6362, 0.9978, 0.7757, 0.9977, 0.7713, 0.9961, 0.7713, 0.9978, 0.7757, 0.9989, 0.7713, 0.9977, 0.7713, 0.995, 0.7713, 0.9926, 0.7713, 0.9926, 0.2288, 0.995, 0.2288, 0.9978, 0.7757, 0.9961, 0.7713, 0.9941, 0.7777, 0.9942, 0.2223, 0.99, 0.2217, 0.99, 0.2238, 0.9942, 0.2243, 0.7738, 0.635, 0.7725, 0.3643, 0.7758, 0.365, 0.7738, 0.635, 0.7729, 0.365, 0.7725, 0.3643, 0.7763, 0.635, 0.7738, 0.635, 0.7758, 0.365, 0.9971, 0.635, 0.9977, 0.365, 0.9961, 0.365, 0.995, 0.635, 0.9961, 0.365, 0.9943, 0.365, 0.995, 0.635, 0.9971, 0.635, 0.9961, 0.365, 0.7774, 0.6369, 0.7712, 0.6378, 0.7762, 0.6378, 0.7773, 0.637, 0.2188, 0.63, 0.2188, 0.6286, 0.7812, 0.6286, 0.7812, 0.63, 0.995, 0.635, 0.9926, 0.635, 0.9922, 0.365, 0.9943, 0.365, 0.9926, 0.7713, 0.99, 0.7738, 0.99, 0.7713, 0.9926, 0.7713, 0.99, 0.7763, 0.99, 0.7738, 0.9926, 0.7809, 0.99, 0.7799, 0.99, 0.7783, 0.9926, 0.635, 0.99, 0.6365, 0.99, 0.6378, 0.9926, 0.635, 0.99, 0.635, 0.99, 0.6365, 0.7713, 0.635, 0.7738, 0.635, 0.7713, 0.6365, 0.9949, 0.7736, 0.9926, 0.7713, 0.995, 0.7713, 0.9971, 0.2288, 0.995, 0.2288, 0.9949, 0.2266, 0.9971, 0.227, 0.9949, 0.7748, 0.9926, 0.7713, 0.9949, 0.7736, 0.9949, 0.7755, 0.99, 0.7763, 0.9926, 0.7713, 0.9949, 0.7755, 0.9926, 0.7713, 0.9949, 0.7748, 0.002929, 0.3647, 0.002929, 0.6354, 0.00511, 0.6355, 0.00511, 0.3647, 0.9949, 0.7763, 0.99, 0.7763, 0.9949, 0.7755, 0.7783, 0.6354, 0.7762, 0.635, 0.776, 0.6358, 0.7781, 0.6361, 0.9949, 0.6384, 0.9926, 0.635, 0.99, 0.639, 0.9949, 0.7776, 0.99, 0.7783, 0.9949, 0.7774, 0.00511, 0.3638, 0.002929, 0.364, 0.002929, 0.3647, 0.00511, 0.3647, 0.9949, 0.7787, 0.9926, 0.7809, 0.9949, 0.7776, 0.9949, 0.6374, 0.995, 0.635, 0.9926, 0.635, 0.9949, 0.6374, 0.9971, 0.635, 0.995, 0.635, 0.9949, 0.7789, 0.9926, 0.7809, 0.9949, 0.7787, 0.7789, 0.6374, 0.7787, 0.6376, 0.7783, 0.635, 0.001277, 0.2253, 0.002929, 0.2237, 0.002929, 0.2242, 0.002929, 0.2251, 0.001277, 0.2256, 0.9971, 0.6377, 0.9971, 0.635, 0.9949, 0.6376, 0.9971, 0.7764, 0.9949, 0.7787, 0.9949, 0.7776, 0.9971, 0.2288, 0.9971, 0.227, 0.9987, 0.2276, 0.9987, 0.7713, 0.9971, 0.7713, 0.9987, 0.7733, 0.9971, 0.7742, 0.9971, 0.7732, 0.7736, 0.6374, 0.7733, 0.6375, 0.7713, 0.6365, 0.7759, 0.3642, 0.7755, 0.3637, 0.7712, 0.3635, 0.7761, 0.3648, 0.99, 0.365, 0.7812, 0.365, 0.7812, 0.635, 0.99, 0.635, 0.9949, 0.2245, 0.9971, 0.2253, 0.9971, 0.227, 0.9949, 0.2266, 0.7747, 0.6369, 0.7738, 0.635, 0.7763, 0.635, 0.9926, 0.7713, 0.99, 0.7713, 0.99, 0.2288, 0.9926, 0.2288, 0.9949, 0.2245, 0.99, 0.2238, 0.99, 0.2217, 0.9949, 0.2226, 0.9949, 0.7736, 0.9971, 0.7732, 0.9971, 0.7742, 0.9949, 0.7748, 0.2188, 0.2262, 0.2188, 0.2237, 0.01, 0.2237, 0.01, 0.2262, 0.99, 0.7713, 0.9922, 0.7713, 0.9922, 0.2288, 0.99, 0.2288, 0.9926, 0.635, 0.99, 0.6365, 0.99, 0.635, 0.9926, 0.635, 0.99, 0.6378, 0.99, 0.6365, 0.99, 0.2217, 0.99, 0.2201, 0.9926, 0.2191, 0.9926, 0.2288, 0.99, 0.2262, 0.99, 0.2238, 0.9926, 0.2288, 0.99, 0.2288, 0.99, 0.2262, 0.2288, 0.635, 0.2288, 0.6365, 0.2262, 0.635, 0.9949, 0.6374, 0.995, 0.635, 0.9971, 0.635, 0.9949, 0.6374, 0.9926, 0.635, 0.995, 0.635, 0.9949, 0.6385, 0.99, 0.639, 0.9926, 0.635, 0.9949, 0.2226, 0.9926, 0.2191, 0.9949, 0.2211, 0.2226, 0.6385, 0.2211, 0.6374, 0.2217, 0.635, 0.01, 0.7783, 0.01, 0.7799, 0.00511, 0.7787, 0.00511, 0.7774, 0.9949, 0.2245, 0.9926, 0.2288, 0.99, 0.2238, 0.2238, 0.6378, 0.2217, 0.635, 0.2238, 0.635, 0.9971, 0.6378, 0.9949, 0.6385, 0.9971, 0.635, 0.9949, 0.2266, 0.9926, 0.2288, 0.9949, 0.2245, 0.2253, 0.6385, 0.2238, 0.6378, 0.2238, 0.635, 0.995, 0.2288, 0.9926, 0.2288, 0.9949, 0.2266, 0.9949, 0.2226, 0.9971, 0.2238, 0.9971, 0.2253, 0.9949, 0.2245, 0.2264, 0.6374, 0.2238, 0.635, 0.2262, 0.635, 0.2264, 0.6374, 0.2253, 0.6385, 0.2238, 0.635, 0.9922, 0.7713, 0.9943, 0.7713, 0.9943, 0.2288, 0.9922, 0.2288, 0.2276, 0.6377, 0.2264, 0.6374, 0.2262, 0.635, 0.2276, 0.6377, 0.2262, 0.635, 0.2288, 0.6365, 0.9949, 0.7774, 0.99, 0.7783, 0.99, 0.7763, 0.9949, 0.7763, 0.7812, 0.7641, 0.7812, 0.7618, 0.2188, 0.7618, 0.2188, 0.7641, 0.01, 0.2237, 0.00511, 0.2242, 0.00511, 0.2232, 0.01, 0.2217, 0.007412, 0.7712, 0.008049, 0.2287, 0.006173, 0.2287, 0.005, 0.7712, 0.006173, 0.2287, 0.004444, 0.2287, 0.005, 0.7712, 0.007412, 0.7712, 0.006173, 0.2287, 0.7712, 0.361, 0.2287, 0.3603, 0.2252, 0.363, 0.002929, 0.7712, 0.005, 0.7712, 0.004444, 0.2287, 0.00134, 0.7712, 0.002928, 0.2252, 0.00134, 0.2287, 0.00134, 0.7712, 0.002929, 0.7712, 0.002928, 0.2252, 0.00511, 0.7789, 0.002929, 0.7774, 0.002929, 0.7773, 0.00511, 0.7787, 0.01, 0.2262, 0.008049, 0.2287, 0.01, 0.2287, 0.004444, 0.2204, 0.002928, 0.2252, 0.004444, 0.2287, 0.01, 0.2237, 0.006173, 0.2287, 0.008049, 0.2287, 0.01, 0.2237, 0.008049, 0.2287, 0.01, 0.2262, 0.008049, 0.365, 0.006173, 0.365, 0.01, 0.3622, 0.01, 0.3635, 0.008049, 0.365, 0.01, 0.3622, 0.01, 0.365, 0.008049, 0.365, 0.01, 0.3635, 0.006319, 0.2242, 0.004444, 0.2287, 0.006173, 0.2287, 0.006319, 0.2242, 0.006173, 0.2287, 0.01, 0.2237, 0.01, 0.2217, 0.01, 0.2201, 0.006319, 0.2206, 0.006319, 0.2222, 0.2222, 0.3613, 0.2204, 0.365, 0.2287, 0.3603, 0.006319, 0.2222, 0.004444, 0.2287, 0.006319, 0.2242, 0.006319, 0.3624, 0.006173, 0.365, 0.004444, 0.365, 0.7738, 0.635, 0.7713, 0.635, 0.7721, 0.365, 0.7729, 0.365, 0.2206, 0.3624, 0.2204, 0.365, 0.2222, 0.3613, 0.006319, 0.3624, 0.01, 0.3622, 0.006173, 0.365, 0.2287, 0.3635, 0.2262, 0.365, 0.2287, 0.365, 0.7812, 0.365, 0.99, 0.365, 0.99, 0.635, 0.7812, 0.635, 0.002928, 0.2252, 0.00134, 0.2238, 0.00134, 0.2287, 0.00134, 0.635, 0.00134, 0.365, 0.002928, 0.363, 0.2217, 0.635, 0.2252, 0.363, 0.2204, 0.365, 0.2217, 0.635, 0.2237, 0.635, 0.2252, 0.363, 0.005, 0.635, 0.004444, 0.365, 0.006173, 0.365, 0.005, 0.635, 0.002929, 0.635, 0.004444, 0.365, 0.007412, 0.635, 0.006173, 0.365, 0.008049, 0.365, 0.007412, 0.635, 0.005, 0.635, 0.006173, 0.365, 0.007412, 0.7712, 0.01, 0.7712, 0.01, 0.2287, 0.008049, 0.2287, 0.00511, 0.2232, 0.00511, 0.2226, 0.01, 0.2217, 0.00511, 0.2217, 0.002929, 0.223, 0.002929, 0.2226, 0.00511, 0.2211, 0.00511, 0.2242, 0.01, 0.2237, 0.007412, 0.2287, 0.7812, 0.7661, 0.7812, 0.7677, 0.2188, 0.7677, 0.2188, 0.7661, 0.9942, 0.2212, 0.99, 0.2201, 0.99, 0.2217, 0.9942, 0.2223, 0.00511, 0.2253, 0.007412, 0.2287, 0.005, 0.2287, 0.9971, 0.7754, 0.9949, 0.7763, 0.9949, 0.7755, 0.9949, 0.7748, 0.9971, 0.7742, 0.2287, 0.6365, 0.2287, 0.635, 0.2262, 0.635, 0.00511, 0.2253, 0.002929, 0.2251, 0.00511, 0.2242, 0.00511, 0.2253, 0.00511, 0.2242, 0.007412, 0.2287, 0.01, 0.6365, 0.007412, 0.635, 0.01, 0.635, 0.01, 0.2262, 0.007412, 0.2287, 0.01, 0.2237, 0.01, 0.2287, 0.007412, 0.2287, 0.01, 0.2262, 0.2245, 0.6363, 0.2262, 0.635, 0.2237, 0.635, 0.002929, 0.2251, 0.002929, 0.2287, 0.00134, 0.2287, 0.001277, 0.2256, 0.00511, 0.7774, 0.00511, 0.7786, 0.01, 0.7799, 0.01, 0.7783, 0.00511, 0.3647, 0.00511, 0.6355, 0.007412, 0.635, 0.007412, 0.365, 0.2256, 0.6371, 0.2287, 0.6378, 0.2287, 0.6365, 0.9941, 0.7777, 0.99, 0.7783, 0.99, 0.7799, 0.9941, 0.779, 0.2188, 0.2388, 0.2188, 0.2413, 0.7812, 0.2413, 0.7812, 0.2388, 0.00511, 0.6362, 0.005, 0.635, 0.007412, 0.635, 0.00511, 0.6362, 0.002929, 0.635, 0.005, 0.635, 0.00511, 0.6368, 0.00511, 0.6362, 0.007412, 0.635, 0.00511, 0.6368, 0.002929, 0.635, 0.00511, 0.6362, 0.2188, 0.2365, 0.2188, 0.2345, 0.7812, 0.2345, 0.7812, 0.2365, 0.00511, 0.6374, 0.00511, 0.6368, 0.007412, 0.635, 0.00511, 0.6374, 0.002929, 0.6369, 0.002929, 0.635, 0.2211, 0.6374, 0.2217, 0.635, 0.2206, 0.6368, 0.7713, 0.6378, 0.2276, 0.6377, 0.2288, 0.6365, 0.7713, 0.6365, 0.7733, 0.6375, 0.7738, 0.635, 0.776, 0.6358, 0.7762, 0.635, 0.7762, 0.365, 0.7761, 0.3648, 0.7738, 0.365, 0.7736, 0.6374, 0.7713, 0.6365, 0.7738, 0.635, 0.7747, 0.6369, 0.7741, 0.6372, 0.7593, 0.366, 0.2413, 0.366, 0.2388, 0.3662, 0.2365, 0.3667, 0.2345, 0.3676, 0.233, 0.3687, 0.232, 0.37, 0.2317, 0.3714, 0.2317, 0.6286, 0.232, 0.63, 0.233, 0.6313, 0.2345, 0.6324, 0.2365, 0.6333, 0.2388, 0.6338, 0.2413, 0.634, 0.7593, 0.634, 0.7618, 0.6338, 0.7641, 0.6333, 0.7661, 0.6324, 0.7677, 0.6313, 0.7799, 0.6378, 0.7783, 0.639, 0.7762, 0.6399, 0.7738, 0.6404, 0.7712, 0.6406, 0.2287, 0.6406, 0.2262, 0.6404, 0.2237, 0.6399, 0.2217, 0.639, 0.2201, 0.6378, 0.2191, 0.6365, 0.2188, 0.635, 0.2188, 0.365, 0.2191, 0.3635, 0.2201, 0.3622, 0.2217, 0.361, 0.2237, 0.3601, 0.2262, 0.3596, 0.2287, 0.3594, 0.7712, 0.3594, 0.7738, 0.3596, 0.7762, 0.3601, 0.7783, 0.361, 0.7799, 0.3622, 0.7809, 0.3635, 0.7812, 0.365, 0.7812, 0.635, 0.7809, 0.6365, 0.7686, 0.63, 0.7689, 0.6286, 0.7689, 0.3714, 0.7686, 0.37, 0.7677, 0.3687, 0.7661, 0.3676, 0.7641, 0.3667, 0.7618, 0.3662, 0.00511, 0.2217, 0.00511, 0.2211, 0.007412, 0.2191, 0.2188, 0.2217, 0.2188, 0.2237, 0.01, 0.2237, 0.01, 0.2217, 0.005, 0.7712, 0.002929, 0.7712, 0.002929, 0.2287, 0.005, 0.2287, 0.2188, 0.2237, 0.2188, 0.2262, 0.01, 0.2262, 0.01, 0.2237, 0.2287, 0.635, 0.2287, 0.6365, 0.7712, 0.6365, 0.7712, 0.635, 0.01, 0.635, 0.01, 0.6365, 0.2188, 0.6365, 0.2188, 0.635, 0.9987, 0.2276, 0.9971, 0.227, 0.9971, 0.2253, 0.9987, 0.2264, 0.9922, 0.365, 0.99, 0.365, 0.99, 0.635, 0.9926, 0.635, 0.00511, 0.6355, 0.00511, 0.6362, 0.007412, 0.635, 0.7738, 0.635, 0.7712, 0.635, 0.7712, 0.6365, 0.01, 0.7738, 0.007412, 0.7712, 0.01, 0.7712, 0.01, 0.7762, 0.007412, 0.7712, 0.01, 0.7738, 0.01, 0.7783, 0.007412, 0.7712, 0.01, 0.7762, 0.01, 0.6365, 0.007412, 0.635, 0.01, 0.6378, 0.01, 0.635, 0.007412, 0.635, 0.01, 0.6365, 0.7755, 0.6363, 0.7712, 0.6365, 0.7712, 0.6378, 0.002929, 0.7762, 0.00134, 0.7712, 0.002929, 0.7712, 0.776, 0.6358, 0.7712, 0.6365, 0.7755, 0.6363, 0.776, 0.6358, 0.7738, 0.635, 0.7712, 0.6365, 0.00511, 0.7755, 0.005, 0.7712, 0.007412, 0.7712, 0.00511, 0.7755, 0.002929, 0.7712, 0.005, 0.7712, 0.2256, 0.6371, 0.2287, 0.6365, 0.2262, 0.635, 0.2245, 0.6363, 0.2253, 0.6369, 0.7757, 0.3625, 0.7767, 0.3632, 0.7758, 0.365, 0.7713, 0.3625, 0.002929, 0.7774, 0.001277, 0.7755, 0.00134, 0.7712, 0.00511, 0.7773, 0.00511, 0.7755, 0.007412, 0.7712, 0.00511, 0.7773, 0.002929, 0.7712, 0.00511, 0.7755, 0.00511, 0.7773, 0.007412, 0.7712, 0.01, 0.7783, 0.00511, 0.7774, 0.002929, 0.7762, 0.002929, 0.7712, 0.7774, 0.6385, 0.7712, 0.639, 0.7773, 0.6385, 0.00511, 0.7774, 0.00511, 0.7773, 0.01, 0.7783, 0.2188, 0.7712, 0.2188, 0.2287, 0.01, 0.2287, 0.01, 0.7712, 0.9987, 0.7741, 0.9971, 0.7754, 0.9971, 0.7742, 0.9987, 0.7733, 0.9987, 0.7736, 0.008049, 0.365, 0.01, 0.365, 0.01, 0.635, 0.007412, 0.635, 0.2237, 0.635, 0.2217, 0.635, 0.2226, 0.6369, 0.2245, 0.6363, 0.9941, 0.7757, 0.99, 0.7763, 0.99, 0.7783, 0.9941, 0.7777, 0.01, 0.7738, 0.01, 0.7712, 0.2188, 0.7712, 0.2188, 0.7738, 0.00511, 0.7789, 0.00511, 0.7787, 0.01, 0.7799, 0.9978, 0.7757, 0.9941, 0.7777, 0.9941, 0.779, 0.9978, 0.7767, 0.00511, 0.6374, 0.01, 0.6378, 0.007412, 0.635, 0.01, 0.7783, 0.01, 0.7799, 0.2188, 0.7799, 0.2188, 0.7783, 0.00511, 0.6363, 0.00511, 0.6374, 0.007412, 0.635, 0.2288, 0.3641, 0.2272, 0.365, 0.2257, 0.365, 0.2288, 0.3633, 0.00511, 0.6362, 0.00511, 0.6363, 0.007412, 0.635, 0.007412, 0.7712, 0.005, 0.7712, 0.005, 0.2287, 0.007412, 0.2287, 0.007412, 0.635, 0.01, 0.635, 0.01, 0.365, 0.007412, 0.365, 0.9987, 0.7747, 0.9971, 0.7764, 0.9971, 0.7754, 0.9987, 0.7741, 0.00511, 0.7755, 0.007412, 0.7712, 0.005, 0.7712, 0.00511, 0.7755, 0.00511, 0.7772, 0.007412, 0.7712, 0.00511, 0.7755, 0.002929, 0.7712, 0.00511, 0.7772, 0.7712, 0.3635, 0.7712, 0.365, 0.7738, 0.365, 0.01, 0.3635, 0.007412, 0.365, 0.01, 0.365, 0.01, 0.3622, 0.007412, 0.365, 0.01, 0.3635, 0.01, 0.7762, 0.007412, 0.7712, 0.01, 0.7783, 0.01, 0.7738, 0.007412, 0.7712, 0.01, 0.7762, 0.01, 0.7712, 0.007412, 0.7712, 0.01, 0.7738, 0.7761, 0.3648, 0.7712, 0.3635, 0.7738, 0.365, 0.7755, 0.3637, 0.7712, 0.3622, 0.7712, 0.3635, 0.2272, 0.365, 0.2288, 0.365, 0.2288, 0.635, 0.2262, 0.635, 0.7747, 0.6369, 0.7763, 0.635, 0.7783, 0.635, 0.7764, 0.6377, 0.00511, 0.7786, 0.002929, 0.7772, 0.002929, 0.7774, 0.00511, 0.7789, 0.7781, 0.364, 0.778, 0.3638, 0.7759, 0.3642, 0.7761, 0.3648, 0.7762, 0.365, 0.7783, 0.3647, 0.00511, 0.3626, 0.002929, 0.3631, 0.002929, 0.3638, 0.00511, 0.3635, 0.7762, 0.635, 0.7783, 0.6354, 0.7783, 0.3647, 0.7762, 0.365, 0.002929, 0.7772, 0.00134, 0.7712, 0.001277, 0.7755, 0.00511, 0.2253, 0.005, 0.2287, 0.002929, 0.2287, 0.002929, 0.2251, 0.00511, 0.3638, 0.00511, 0.3647, 0.007412, 0.365, 0.7783, 0.635, 0.7763, 0.635, 0.7758, 0.365, 0.7776, 0.365, 0.00511, 0.3635, 0.00511, 0.3638, 0.007412, 0.365, 0.2188, 0.3635, 0.2188, 0.365, 0.01, 0.365, 0.01, 0.3635, 0.002929, 0.7762, 0.002929, 0.7712, 0.00134, 0.7712, 0.7762, 0.3622, 0.7712, 0.3622, 0.7772, 0.3629, 0.00511, 0.3626, 0.00511, 0.3635, 0.007412, 0.365, 0.00511, 0.3626, 0.007412, 0.365, 0.01, 0.3622, 0.7713, 0.635, 0.7713, 0.6365, 0.2288, 0.6365, 0.2288, 0.635, 0.9926, 0.635, 0.99, 0.635, 0.99, 0.365, 0.9922, 0.365, 0.00511, 0.7774, 0.002929, 0.7762, 0.002929, 0.7772, 0.00511, 0.7786, 0.00511, 0.7786, 0.00511, 0.7789, 0.01, 0.7799, 0.01, 0.6365, 0.01, 0.635, 0.2188, 0.635, 0.2188, 0.6365, 0.00511, 0.7772, 0.01, 0.7783, 0.007412, 0.7712, 0.00511, 0.7772, 0.002929, 0.7712, 0.002929, 0.7762, 0.00511, 0.7772, 0.00511, 0.7774, 0.01, 0.7783, 0.00511, 0.7772, 0.002929, 0.7762, 0.00511, 0.7774, 0.00511, 0.7755, 0.005, 0.7712, 0.002929, 0.7712, 0.2287, 0.635, 0.7712, 0.635, 0.7712, 0.365, 0.2287, 0.365, 0.7812, 0.3687, 0.7812, 0.37, 0.2188, 0.37, 0.2188, 0.3687, 0.7661, 0.3676, 0.7677, 0.3687, 0.7686, 0.37, 0.7689, 0.3714, 0.7689, 0.6286, 0.7686, 0.63, 0.7677, 0.6313, 0.7661, 0.6324, 0.7641, 0.6333, 0.7618, 0.6338, 0.7593, 0.634, 0.2413, 0.634, 0.2388, 0.6338, 0.2365, 0.6333, 0.2345, 0.6324, 0.233, 0.6313, 0.232, 0.63, 0.2317, 0.6286, 0.2317, 0.3714, 0.232, 0.37, 0.233, 0.3687, 0.2191, 0.3635, 0.2188, 0.365, 0.2188, 0.635, 0.2191, 0.6365, 0.2201, 0.6378, 0.2217, 0.639, 0.2238, 0.6399, 0.2262, 0.6404, 0.2288, 0.6406, 0.7713, 0.6406, 0.7738, 0.6404, 0.7763, 0.6399, 0.7783, 0.639, 0.7799, 0.6378, 0.7809, 0.6365, 0.7812, 0.635, 0.7812, 0.365, 0.7809, 0.3635, 0.7799, 0.3622, 0.7783, 0.361, 0.7762, 0.3601, 0.7738, 0.3596, 0.7712, 0.3594, 0.2288, 0.3594, 0.2262, 0.3596, 0.2238, 0.3601, 0.2217, 0.361, 0.2345, 0.3676, 0.2365, 0.3667, 0.2388, 0.3662, 0.2413, 0.366, 0.7593, 0.366, 0.7618, 0.3662, 0.7641, 0.3667])
me_fb_0603_1608metric.materials.append(mat_metal_pins)
me_fb_0603_1608metric.materials.append(mat_res_ceramic)
me_fb_0603_1608metric.use_remesh_fix_poles = True
me_fb_0603_1608metric.use_remesh_preserve_attributes = False
me_fb_0603_1608metric.update()
me_fb_0603_1608metric.normals_split_custom_set([tuple(v) for v in zip(*[iter([0.09919, 0.1703, -0.9804, 0.0311, 0.03691, -0.9988, -8.244e-09, 0.03695, -0.9993, -3.368e-08, 0.1508, -0.9886, -5.761e-08, 0.7063, -0.7079, -4.101e-08, 0.4969, -0.8678, -4.101e-08, 0.4969, -0.8678, -5.761e-08, 0.7063, -0.7079, -0.9578, -0.2473, 0.1461, -0.9914, -0.06468, 0.1139, -0.9914, -0.06468, -0.1139, -0.9232, -0.2832, -0.2599, -0.0369, 0.0369, 0.9986, -0.1572, 0.08907, 0.9835, -0.1537, -0.07134, 0.9855, -0.0369, -0.0369, 0.9986, -0.3249, -0.6064, 0.7258, -0.2508, -0.9407, 0.2283, -0.1115, -0.8966, 0.4286, -0.1179, -0.7151, 0.689, -1.699e-08, 0.3129, 0.9498, -4.28e-08, 0.4969, 0.8678, -4.28e-08, 0.4969, 0.8678, -1.699e-08, 0.3129, 0.9498, 0.0, 0.7063, 0.7079, 0.0, 0.4969, 0.8678, 0.1263, 0.5334, 0.8364, 0.2491, 0.6626, 0.7063, 5.328e-08, -0.4969, -0.8678, 4.706e-08, -0.3128, -0.9498, 0.07325, -0.3054, -0.9494, 0.07344, -0.495, -0.8658, 2.364e-08, -0.1508, -0.9886, 3.302e-09, -0.03695, -0.9993, 0.03116, -0.03691, -0.9988, 0.09903, -0.1703, -0.9804, -0.3551, 0.6044, 0.7132, -0.7138, 0.4346, 0.5492, -0.6567, 0.3211, 0.6824, -0.3538, 0.476, 0.8051, -0.5003, 0.08901, 0.8612, -0.7032, 0.1003, 0.7039, -0.7057, -0.06523, 0.7055, -0.5063, -0.06678, 0.8598, 8.311e-08, -0.908, -0.419, 9.87e-08, -0.9934, -0.1147, 9.87e-08, -0.9934, -0.1147, 8.311e-08, -0.908, -0.419, -4.025e-09, 0.03695, -0.9993, -4.025e-09, 0.03695, -0.9993, 3.547e-09, -0.03695, -0.9993, 3.547e-09, -0.03695, -0.9993, 0.5452, 0.314, 0.7772, 0.6178, 0.4902, 0.6148, 0.2989, 0.5518, 0.7785, 0.3135, 0.4246, 0.8493, 0.3046, 0.3612, 0.8813, -6.635e-08, 0.9934, 0.1147, -6.635e-08, 0.9934, 0.1147, -9.037e-08, 0.9934, -0.1147, -9.037e-08, 0.9934, -0.1147, 0.07313, 0.3054, -0.9494, 0.09919, 0.1703, -0.9804, -3.368e-08, 0.1508, -0.9886, -7.866e-08, 0.3128, -0.9498, -0.0349, 0.0369, -0.9987, -0.0924, 0.1685, -0.9814, 0.0, 0.1508, -0.9886, 1.533e-15, 0.03695, -0.9993, 0.05739, 0.9918, -0.1141, 0.1334, 0.8861, -0.444, -1.621e-07, 0.908, -0.419, -1.326e-07, 0.9934, -0.1147, -0.3264, -0.4848, 0.8115, -0.5811, -0.4152, 0.6999, -0.601, -0.4759, 0.6421, -0.3249, -0.6064, 0.7258, -0.3445, 0.7853, -0.5145, -0.6719, 0.6389, -0.3746, -0.6887, 0.6806, -0.2499, -0.4276, 0.837, -0.3414, 1.309e-08, -0.1508, -0.9886, 2.937e-08, -0.3128, -0.9498, 2.937e-08, -0.3128, -0.9498, 1.309e-08, -0.1508, -0.9886, 0.08472, -0.3079, 0.9476, 0.0924, -0.1685, 0.9814, 0.0, -0.1508, 0.9886, 0.0, -0.3128, 0.9498, -0.0369, -0.0369, 0.9986, -5.143e-09, -0.03696, 0.9993, -5.143e-09, 0.03695, 0.9993, -0.0369, 0.0369, 0.9986, -0.2635, -0.1268, -0.9563, -0.2462, -0.9254, -0.2881, -0.9232, -0.2832, -0.2599, -0.889, -0.1268, -0.4401, 1.865e-08, -0.3128, 0.9498, 1.619e-08, -0.1508, 0.9886, 1.619e-08, -0.1508, 0.9886, 1.865e-08, -0.3128, 0.9498, -0.2302, 0.3294, -0.9157, -0.1054, 0.4743, -0.874, 0.0, 0.4969, -0.8678, 0.0, 0.3128, -0.9498, -0.8511, -0.5119, 0.1166, -0.9578, -0.2473, 0.1461, -0.9232, -0.2832, -0.2599, -0.2462, -0.9254, -0.2881, 0.9923, 0.06047, -0.1078, 0.9925, 0.08298, -0.08979, 0.9914, 0.06416, 0.1139, 0.9917, -0.05965, 0.1138, 0.9985, -0.05545, -0.0001381, 0.9711, -0.1773, -0.1598, 0.9715, -0.07109, -0.2263, 0.265, 0.09179, -0.9599, 6.344e-08, -0.7063, -0.7079, 5.328e-08, -0.4969, -0.8678, 0.07344, -0.495, -0.8658, 0.09809, -0.716, -0.6912, 9.486e-08, -0.7063, -0.7079, 9.961e-08, -0.908, -0.419, -0.1407, -0.8837, -0.4464, -0.1027, -0.7222, -0.684, 0.1333, -0.8861, -0.4439, 0.05752, -0.9918, -0.1141, 4.451e-08, -0.9934, -0.1147, 5.949e-08, -0.908, -0.419, 3.302e-09, -0.03695, -0.9993, -8.244e-09, 0.03695, -0.9993, 0.0311, 0.03691, -0.9988, 0.03116, -0.03691, -0.9988, -8.311e-08, 0.908, -0.419, -5.761e-08, 0.7063, -0.7079, -5.761e-08, 0.7063, -0.7079, -8.311e-08, 0.908, -0.419, 0.1334, 0.8861, -0.444, 0.09825, 0.7167, -0.6904, -1.394e-07, 0.7063, -0.7079, -1.621e-07, 0.908, -0.419, 0.07428, 0.4968, -0.8647, 0.07313, 0.3054, -0.9494, -7.866e-08, 0.3128, -0.9498, -1.198e-07, 0.4969, -0.8678, 5.949e-08, -0.908, -0.419, 6.344e-08, -0.7063, -0.7079, 0.09809, -0.716, -0.6912, 0.1333, -0.8861, -0.4439, 0.0, 0.3128, 0.9498, 0.0, 0.1508, 0.9886, 0.09239, 0.1685, 0.9814, 0.08343, 0.3097, 0.9472, -0.5811, -0.4152, 0.6999, -0.3264, -0.4848, 0.8115, -0.3092, -0.3997, 0.8629, -0.5531, -0.3432, 0.7592, 0.09825, 0.7167, -0.6904, 0.07428, 0.4968, -0.8647, -1.198e-07, 0.4969, -0.8678, -1.394e-07, 0.7063, -0.7079, 0.0, 0.1508, 0.9886, 2.829e-08, 0.03695, 0.9993, 0.0369, 0.0369, 0.9986, 0.09239, 0.1685, 0.9814, -1.306e-08, 0.1508, -0.9886, -4.025e-09, 0.03695, -0.9993, -4.025e-09, 0.03695, -0.9993, -1.306e-08, 0.1508, -0.9886, 4.706e-08, -0.3128, -0.9498, 2.364e-08, -0.1508, -0.9886, 0.09903, -0.1703, -0.9804, 0.07325, -0.3054, -0.9494, 0.0, 0.4969, 0.8678, 0.0, 0.3128, 0.9498, 0.08343, 0.3097, 0.9472, 0.1263, 0.5334, 0.8364, 0.1303, -0.5308, 0.8374, 0.08472, -0.3079, 0.9476, 0.0, -0.3128, 0.9498, 5.563e-08, -0.4969, 0.8678, 0.1268, -0.889, 0.4401, 0.2491, -0.6626, 0.7063, 8.862e-08, -0.7064, 0.7079, 7.948e-08, -0.908, 0.419, -0.2819, -0.3037, 0.9101, -0.5335, -0.2361, 0.8122, -0.5531, -0.3432, 0.7592, -0.3092, -0.3997, 0.8629, -1.0, -3.212e-07, 0.0, -1.0, -2.288e-07, 0.0, -1.0, -4.089e-07, 0.0, -1.0, -1.843e-07, 0.0, -1.0, 0.0, 0.0, 3.837e-09, 0.03695, 0.9993, 3.615e-08, -0.03695, 0.9993, 3.615e-08, -0.03695, 0.9993, 3.837e-09, 0.03695, 0.9993, 0.0924, -0.1685, 0.9814, 0.0369, -0.0369, 0.9986, 2.829e-08, -0.03696, 0.9993, 0.0, -0.1508, 0.9886, -8.311e-08, 0.908, -0.419, -9.037e-08, 0.9934, -0.1147, -9.037e-08, 0.9934, -0.1147, -8.311e-08, 0.908, -0.419, 0.06235, -0.9915, 0.1139, 0.1268, -0.889, 0.4401, 7.948e-08, -0.908, 0.419, 6.829e-08, -0.9934, 0.1147, 0.0369, 0.0369, 0.9986, 2.829e-08, 0.03695, 0.9993, 2.829e-08, -0.03696, 0.9993, 0.0369, -0.0369, 0.9986, 0.5032, 0.03923, 0.8633, 0.3127, 0.03671, 0.9491, 0.313, -0.03264, 0.9492, 0.5032, -0.01732, 0.864, 4.667e-08, -0.7063, 0.7079, 6.472e-08, -0.908, 0.419, 6.472e-08, -0.908, 0.419, 4.667e-08, -0.7063, 0.7079, -3.316e-08, 0.1508, 0.9886, 3.837e-09, 0.03695, 0.9993, 3.837e-09, 0.03695, 0.9993, -3.316e-08, 0.1508, 0.9886, -5.56e-08, 0.7063, 0.7079, -3.772e-08, 0.908, 0.419, -3.772e-08, 0.908, 0.419, -5.56e-08, 0.7063, 0.7079, 0.2491, -0.6626, 0.7063, 0.1303, -0.5308, 0.8374, 5.563e-08, -0.4969, 0.8678, 8.862e-08, -0.7064, 0.7079, 4.009e-08, -0.4969, 0.8678, 4.667e-08, -0.7063, 0.7079, 4.667e-08, -0.7063, 0.7079, 4.009e-08, -0.4969, 0.8678, 9.87e-08, -0.9934, -0.1147, 9.87e-08, -0.9934, -0.1147, 8.879e-08, -0.9934, 0.1147, 8.879e-08, -0.9934, 0.1147, -0.1058, -0.1715, -0.9795, -0.03029, -0.03691, -0.9989, 3.302e-09, -0.03695, -0.9993, 1.348e-08, -0.1508, -0.9886, -3.316e-08, 0.1508, 0.9886, -1.699e-08, 0.3129, 0.9498, -1.699e-08, 0.3129, 0.9498, -3.316e-08, 0.1508, 0.9886, 0.0, 0.908, 0.419, 0.0, 0.7063, 0.7079, 0.2491, 0.6626, 0.7063, 0.1268, 0.889, 0.4401, -3.772e-08, 0.908, 0.419, -6.635e-08, 0.9934, 0.1147, -6.635e-08, 0.9934, 0.1147, -3.772e-08, 0.908, 0.419, -0.2635, -0.1268, -0.9563, -0.889, -0.1268, -0.4401, -0.901, 0.09094, -0.4241, -0.703, 0.09877, -0.7043, -0.6753, 0.6546, 0.3399, -0.8646, 0.4509, 0.2218, -0.8149, 0.315, 0.4866, -0.6547, 0.5423, 0.5265, 2.798e-08, -0.3128, -0.9498, 5.783e-08, -0.4969, -0.8678, -0.06668, -0.4984, -0.8644, -0.06882, -0.3019, -0.9509, 5.783e-08, -0.4969, -0.8678, 9.486e-08, -0.7063, -0.7079, -0.1027, -0.7222, -0.684, -0.06668, -0.4984, -0.8644, -0.1268, 0.889, -0.4401, -0.06468, 0.9914, -0.1139, -6.737e-08, 0.9934, -0.1147, 0.0, 0.908, -0.419, -0.9068, -0.07214, 0.4154, -0.7057, -0.06523, 0.7055, -0.7032, 0.1003, 0.7039, -0.9009, 0.08843, 0.4248, -0.0369, -0.0369, 0.9986, -0.09241, -0.1685, 0.9814, 0.0, -0.1508, 0.9886, -5.143e-09, -0.03696, 0.9993, 1.619e-08, -0.1508, 0.9886, 3.615e-08, -0.03695, 0.9993, 3.615e-08, -0.03695, 0.9993, 1.619e-08, -0.1508, 0.9886, 0.1268, 0.889, 0.4401, 0.06231, 0.9915, 0.1139, -4.491e-08, 0.9934, 0.1147, 0.0, 0.908, 0.419, -0.889, -0.1268, -0.4401, -0.9914, -0.06468, -0.1139, -0.9914, 0.06468, -0.1139, -0.901, 0.09094, -0.4241, -0.1268, 0.889, 0.4401, -0.1162, 0.7132, 0.6912, -1.54e-07, 0.7064, 0.7079, -2.291e-07, 0.908, 0.419, 4.393e-08, -0.4969, -0.8678, 5.761e-08, -0.7063, -0.7079, 5.761e-08, -0.7063, -0.7079, 4.393e-08, -0.4969, -0.8678, 5.159e-08, -0.908, 0.419, 8.862e-08, -0.7064, 0.7079, -0.1179, -0.7151, 0.689, -0.1115, -0.8966, 0.4286, 4.079e-08, -0.9934, 0.1147, -0.06114, -0.9916, 0.1139, -0.05329, -0.992, -0.1142, 6.628e-08, -0.9934, -0.1147, 2.937e-08, -0.3128, -0.9498, 4.393e-08, -0.4969, -0.8678, 4.393e-08, -0.4969, -0.8678, 2.937e-08, -0.3128, -0.9498, -0.2302, 0.3293, 0.9157, -0.09239, 0.1685, 0.9814, 0.0, 0.1508, 0.9886, -4.848e-08, 0.3128, 0.9498, -0.364, 0.8044, 0.4696, -0.6753, 0.6546, 0.3399, -0.6547, 0.5423, 0.5265, -0.3674, 0.7116, 0.5989, 1.0, 5.223e-08, 1.449e-14, 1.0, 7.732e-08, 2.145e-14, 1.0, 6.8e-08, 1.887e-14, 1.0, 6.337e-08, 1.758e-14, -0.1162, 0.7132, 0.6912, -0.107, 0.4749, 0.8735, -1.042e-07, 0.4969, 0.8678, -1.54e-07, 0.7064, 0.7079, 0.9925, 0.08298, -0.08979, 0.9923, 0.06047, -0.1078, 0.265, 0.09179, -0.9599, 0.1443, 0.9649, -0.2196, -0.107, 0.4749, 0.8735, -0.2302, 0.3293, 0.9157, -4.848e-08, 0.3128, 0.9498, -1.042e-07, 0.4969, 0.8678, -0.0924, 0.1685, -0.9814, -0.2302, 0.3294, -0.9157, 0.0, 0.3128, -0.9498, 0.0, 0.1508, -0.9886, -0.06468, 0.9914, 0.1139, -1.957e-07, 0.9934, 0.1147, -6.737e-08, 0.9934, -0.1147, -0.06468, 0.9914, -0.1139, -4.101e-08, 0.4969, -0.8678, -2.592e-08, 0.3129, -0.9498, -2.592e-08, 0.3129, -0.9498, -4.101e-08, 0.4969, -0.8678, 0.4293, 0.8925, -0.1383, 0.2252, 0.9544, -0.1958, 0.2541, 0.9296, 0.267, 0.4794, 0.8571, 0.1885, 0.4795, -0.8571, 0.1885, 0.431, -0.8925, -0.1329, 0.6122, -0.7635, -0.2055, 0.6933, -0.6857, 0.2218, 0.6122, -0.7635, -0.2055, 0.8289, -0.5416, -0.14, 0.6933, -0.6857, 0.2218, 0.4795, -0.8571, 0.1885, 0.6122, -0.7635, -0.2055, 0.8441, -0.4893, 0.2191, 0.8289, -0.5416, -0.14, 0.8058, -0.3163, -0.5006, 0.8441, -0.4893, 0.2191, 0.6933, -0.6857, 0.2218, 0.8289, -0.5416, -0.14, 0.9489, -0.2599, 0.1793, 0.8058, -0.3163, -0.5006, 0.2185, -0.945, -0.2435, 0.9489, -0.2599, 0.1793, 0.2185, -0.945, -0.2435, 0.9711, -0.1773, -0.1598, 0.9489, -0.2599, 0.1793, 0.8441, -0.4893, 0.2191, 0.8058, -0.3163, -0.5006, -0.3264, -0.4848, 0.8115, -0.3249, -0.6064, 0.7258, -0.1179, -0.7151, 0.689, -0.08603, -0.4939, 0.8652, 0.1337, -0.06934, -0.9886, 0.09903, -0.1703, -0.9804, 0.03116, -0.03691, -0.9988, 0.07325, -0.3054, -0.9494, 0.09903, -0.1703, -0.9804, 0.1337, -0.06934, -0.9886, 0.2247, -0.9547, -0.195, 0.1333, -0.8861, -0.4439, 0.09809, -0.716, -0.6912, 0.2247, -0.9547, -0.195, 0.05752, -0.9918, -0.1141, 0.1333, -0.8861, -0.4439, 0.3841, -0.2831, -0.8788, 0.1337, -0.06934, -0.9886, 0.2591, -0.07029, -0.9633, 0.3841, -0.2831, -0.8788, 0.2591, -0.07029, -0.9633, 0.42, -0.1132, -0.9004, 0.3841, -0.2831, -0.8788, 0.07325, -0.3054, -0.9494, 0.1337, -0.06934, -0.9886, 0.5055, 0.1221, 0.8542, 0.2638, 0.1535, 0.9523, 0.3127, 0.03671, 0.9491, 0.5032, 0.03923, 0.8633, 0.508, -0.4339, -0.7441, 0.3841, -0.2831, -0.8788, 0.42, -0.1132, -0.9004, 0.3884, -0.6015, -0.6981, 0.508, -0.4339, -0.7441, 0.42, -0.1132, -0.9004, 0.3997, -0.7822, -0.4779, 0.431, -0.8925, -0.1329, 0.2247, -0.9547, -0.195, 0.3997, -0.7822, -0.4779, 0.6122, -0.7635, -0.2055, 0.431, -0.8925, -0.1329, 0.3997, -0.7822, -0.4779, 0.2247, -0.9547, -0.195, 0.09809, -0.716, -0.6912, 0.3997, -0.7822, -0.4779, 0.3884, -0.6015, -0.6981, 0.6122, -0.7635, -0.2055, 0.3997, -0.7822, -0.4779, 0.09809, -0.716, -0.6912, 0.3884, -0.6015, -0.6981, 0.7168, -0.4181, -0.558, 0.42, -0.1132, -0.9004, 0.6884, -0.09323, -0.7193, 0.7168, -0.4181, -0.558, 0.6884, -0.09323, -0.7193, 0.8058, -0.3163, -0.5006, 0.7168, -0.4181, -0.558, 0.8289, -0.5416, -0.14, 0.6122, -0.7635, -0.2055, 0.7168, -0.4181, -0.558, 0.8058, -0.3163, -0.5006, 0.8289, -0.5416, -0.14, 0.7168, -0.4181, -0.558, 0.3884, -0.6015, -0.6981, 0.42, -0.1132, -0.9004, 0.7168, -0.4181, -0.558, 0.6122, -0.7635, -0.2055, 0.3884, -0.6015, -0.6981, 0.2815, -0.0996, -0.9544, 0.2185, -0.945, -0.2435, 0.8058, -0.3163, -0.5006, 8.862e-08, -0.7064, 0.7079, 5.563e-08, -0.4969, 0.8678, -0.08603, -0.4939, 0.8652, -0.1179, -0.7151, 0.689, -0.6417, 0.5776, -0.5045, -0.6334, 0.4914, -0.5977, -0.8325, 0.3103, -0.459, -0.884, 0.4061, -0.2316, -0.6719, 0.6389, -0.3746, 0.7397, 0.135, 0.6592, 0.5055, 0.1221, 0.8542, 0.5032, 0.03923, 0.8633, 0.7051, 0.02236, 0.7087, 0.2587, 0.07031, -0.9634, 0.4121, 0.09624, -0.906, 0.42, -0.1132, -0.9004, 0.2591, -0.07029, -0.9633, 0.8775, 0.2631, -0.4011, 0.265, 0.09179, -0.9599, 0.9715, -0.07109, -0.2263, 0.8003, 0.09077, -0.5927, 0.8058, -0.3163, -0.5006, 0.6884, -0.09323, -0.7193, 0.8003, 0.09077, -0.5927, 0.2815, -0.0996, -0.9544, 0.8058, -0.3163, -0.5006, 0.5643, 0.09441, -0.8202, 0.8003, 0.09077, -0.5927, 0.6884, -0.09323, -0.7193, 0.4121, 0.09624, -0.906, 0.5643, 0.09441, -0.8202, 0.6884, -0.09323, -0.7193, 0.42, -0.1132, -0.9004, 0.8003, 0.09077, -0.5927, 0.8775, 0.2631, -0.4011, 0.9715, -0.07109, -0.2263, 0.2815, -0.0996, -0.9544, -0.1158, 0.7128, -0.6917, -0.1268, 0.889, -0.4401, 0.0, 0.908, -0.419, 0.0, 0.7063, -0.7079, 0.1443, 0.9649, -0.2196, 0.265, 0.09179, -0.9599, 0.8775, 0.2631, -0.4011, -0.9914, 0.06468, 0.1139, -0.9519, 0.2517, 0.175, -0.9346, 0.2703, -0.2312, -0.9914, 0.06468, -0.1139, -0.5811, -0.4152, 0.6999, -0.8075, -0.292, 0.5125, -0.832, -0.4122, 0.3714, -0.6443, -0.6023, 0.4714, -0.601, -0.4759, 0.6421, 0.2252, 0.9544, -0.1958, 0.1334, 0.8861, -0.444, 0.05739, 0.9918, -0.1141, 0.09825, 0.7167, -0.6904, 0.1334, 0.8861, -0.444, 0.2252, 0.9544, -0.1958, 0.1335, 0.06928, -0.9886, 0.09919, 0.1703, -0.9804, 0.07313, 0.3054, -0.9494, 0.1335, 0.06928, -0.9886, 0.0311, 0.03691, -0.9988, 0.09919, 0.1703, -0.9804, 0.8775, 0.2631, -0.4011, 0.8003, 0.09077, -0.5927, 0.9054, 0.3847, -0.1797, 0.3978, 0.7835, -0.4774, 0.2252, 0.9544, -0.1958, 0.4293, 0.8925, -0.1383, 0.3978, 0.7835, -0.4774, 0.4293, 0.8925, -0.1383, 0.6092, 0.7678, -0.1986, 0.3978, 0.7835, -0.4774, 0.09825, 0.7167, -0.6904, 0.2252, 0.9544, -0.1958, 0.3683, 0.6435, -0.6711, 0.3978, 0.7835, -0.4774, 0.6092, 0.7678, -0.1986, 0.3683, 0.6435, -0.6711, 0.09825, 0.7167, -0.6904, 0.3978, 0.7835, -0.4774, 0.3843, 0.2835, -0.8786, 0.2587, 0.07031, -0.9634, 0.1335, 0.06928, -0.9886, 0.3843, 0.2835, -0.8786, 0.4121, 0.09624, -0.906, 0.2587, 0.07031, -0.9634, -0.06882, -0.3019, -0.9509, -0.06668, -0.4984, -0.8644, -0.4655, -0.4389, -0.7686, -0.3747, -0.2792, -0.8841, 0.3843, 0.2835, -0.8786, 0.1335, 0.06928, -0.9886, 0.07313, 0.3054, -0.9494, 0.3843, 0.2835, -0.8786, 0.3242, 0.455, -0.8294, 0.4121, 0.09624, -0.906, 0.7097, 0.5007, -0.4956, 0.6092, 0.7678, -0.1986, 0.7487, 0.6446, -0.1545, 0.7097, 0.5007, -0.4956, 0.7487, 0.6446, -0.1545, 0.9054, 0.3847, -0.1797, 0.7097, 0.5007, -0.4956, 0.3683, 0.6435, -0.6711, 0.6092, 0.7678, -0.1986, -0.4775, 0.8662, 0.1473, -0.6967, 0.7078, 0.1168, -0.6753, 0.6546, 0.3399, -0.364, 0.8044, 0.4696, -0.4319, 0.8416, 0.3242, 0.6651, 0.3088, -0.6799, 0.5643, 0.09441, -0.8202, 0.4121, 0.09624, -0.906, 0.6651, 0.3088, -0.6799, 0.8003, 0.09077, -0.5927, 0.5643, 0.09441, -0.8202, 0.3127, 0.03671, 0.9491, 0.1502, 0.06793, 0.9863, 0.1499, -0.06805, 0.9864, 0.313, -0.03264, 0.9492, 0.6651, 0.3088, -0.6799, 0.4121, 0.09624, -0.906, 0.3242, 0.455, -0.8294, 0.508, -0.4339, -0.7441, 0.07344, -0.495, -0.8658, 0.07325, -0.3054, -0.9494, 0.3841, -0.2831, -0.8788, 0.9546, 0.254, 0.1556, 0.8775, 0.2631, -0.4011, 0.9054, 0.3847, -0.1797, 0.9546, 0.254, 0.1556, 0.1443, 0.9649, -0.2196, 0.8775, 0.2631, -0.4011, 0.8473, 0.4997, 0.1798, 0.9546, 0.254, 0.1556, 0.9054, 0.3847, -0.1797, 0.7033, 0.6809, 0.2042, 0.7487, 0.6446, -0.1545, 0.6092, 0.7678, -0.1986, 0.4794, 0.8571, 0.1885, 0.6092, 0.7678, -0.1986, 0.4293, 0.8925, -0.1383, 0.4794, 0.8571, 0.1885, 0.7033, 0.6809, 0.2042, 0.6092, 0.7678, -0.1986, -0.6547, 0.5423, 0.5265, -0.7032, 0.1003, 0.7039, -0.6567, 0.3211, 0.6824, -0.7138, 0.4346, 0.5492, 6.472e-08, -0.908, 0.419, 8.879e-08, -0.9934, 0.1147, 8.879e-08, -0.9934, 0.1147, 6.472e-08, -0.908, 0.419, 0.4795, -0.8571, 0.1885, 0.255, -0.9286, 0.2694, 0.2247, -0.9547, -0.195, 0.431, -0.8925, -0.1329, 0.1502, 0.06793, 0.9863, 0.09239, 0.1685, 0.9814, 0.0369, 0.0369, 0.9986, 0.1502, 0.06793, 0.9863, 0.08343, 0.3097, 0.9472, 0.09239, 0.1685, 0.9814, 0.2541, 0.9296, 0.267, 0.2491, 0.6626, 0.7063, 0.1263, 0.5334, 0.8364, 0.2541, 0.9296, 0.267, 0.1268, 0.889, 0.4401, 0.2491, 0.6626, 0.7063, 0.2541, 0.9296, 0.267, 0.06231, 0.9915, 0.1139, 0.1268, 0.889, 0.4401, 0.9914, 0.06416, 0.1139, 0.9546, 0.254, 0.1556, 0.9085, 0.05463, 0.4144, 0.2638, 0.1535, 0.9523, 0.1502, 0.06793, 0.9863, 0.3127, 0.03671, 0.9491, 0.5032, -0.01732, 0.864, 0.313, -0.03264, 0.9492, 0.2608, -0.1602, 0.952, 0.5071, -0.114, 0.8543, 0.2114, 0.2547, 0.9436, 0.1502, 0.06793, 0.9863, 0.2638, 0.1535, 0.9523, 0.2791, 0.2761, 0.9197, 0.08343, 0.3097, 0.9472, 0.1502, 0.06793, 0.9863, 0.2791, 0.2761, 0.9197, 0.1502, 0.06793, 0.9863, 0.2114, 0.2547, 0.9436, -0.6972, 0.7091, -0.1054, -0.6967, 0.7078, 0.1168, -0.4775, 0.8662, 0.1473, -0.4823, 0.867, -0.1257, 0.3046, 0.3612, 0.8813, 0.08343, 0.3097, 0.9472, 0.2791, 0.2761, 0.9197, -0.6967, 0.7078, 0.1168, -0.8587, 0.5098, 0.05181, -0.8646, 0.4509, 0.2218, -0.6753, 0.6546, 0.3399, 0.2989, 0.5518, 0.7785, 0.2541, 0.9296, 0.267, 0.1263, 0.5334, 0.8364, 0.2989, 0.5518, 0.7785, 0.1263, 0.5334, 0.8364, 0.3135, 0.4246, 0.8493, -0.4276, 0.837, -0.3414, -0.6887, 0.6806, -0.2499, -0.6972, 0.7091, -0.1054, -0.4823, 0.867, -0.1257, 0.1866, 0.6443, 0.7417, 0.2541, 0.9296, 0.267, 0.2989, 0.5518, 0.7785, 0.3225, 0.7173, 0.6176, 0.4794, 0.8571, 0.1885, 0.2541, 0.9296, 0.267, 0.3225, 0.7173, 0.6176, 0.7033, 0.6809, 0.2042, 0.4794, 0.8571, 0.1885, 0.3225, 0.7173, 0.6176, 0.2541, 0.9296, 0.267, 0.1866, 0.6443, 0.7417, 0.3225, 0.7173, 0.6176, 0.1866, 0.6443, 0.7417, 0.7033, 0.6809, 0.2042, -0.8075, -0.292, 0.5125, -0.5811, -0.4152, 0.6999, -0.5531, -0.3432, 0.7592, -0.5335, -0.2361, 0.8122, -0.7786, -0.216, 0.5891, 0.6178, 0.4902, 0.6148, 0.7033, 0.6809, 0.2042, 0.1866, 0.6443, 0.7417, 0.6178, 0.4902, 0.6148, 0.1866, 0.6443, 0.7417, 0.2989, 0.5518, 0.7785, 0.5032, -0.01732, 0.864, 0.5071, -0.114, 0.8543, 0.7525, -0.1, 0.651, 0.7051, 0.02236, 0.7087, 0.5032, 0.03923, 0.8633, 0.7397, 0.135, 0.6592, 0.5205, 0.2179, 0.8256, 0.5055, 0.1221, 0.8542, 0.7826, 0.2153, 0.5842, 0.7397, 0.135, 0.6592, 0.9085, 0.05463, 0.4144, -0.884, 0.4061, -0.2316, -0.8325, 0.3103, -0.459, -0.901, 0.09094, -0.4241, -0.8836, 0.4485, -0.1348, 0.05739, 0.9918, -0.1141, -1.326e-07, 0.9934, -0.1147, -4.491e-08, 0.9934, 0.1147, 0.06231, 0.9915, 0.1139, 0.287, -0.2902, 0.9129, 0.5738, -0.2894, 0.7661, 0.5071, -0.114, 0.8543, 0.2608, -0.1602, 0.952, 0.8048, 0.3601, 0.4718, 0.9546, 0.254, 0.1556, 0.8473, 0.4997, 0.1798, 0.1502, 0.06793, 0.9863, 0.0369, 0.0369, 0.9986, 0.0369, -0.0369, 0.9986, 0.1499, -0.06805, 0.9864, 0.287, -0.2902, 0.9129, 0.08472, -0.3079, 0.9476, 0.1303, -0.5308, 0.8374, 0.3422, -0.5397, 0.7691, 0.2638, 0.1535, 0.9523, 0.5055, 0.1221, 0.8542, 0.5205, 0.2179, 0.8256, 0.2114, 0.2547, 0.9436, 1.348e-08, -0.1508, -0.9886, 2.798e-08, -0.3128, -0.9498, -0.06882, -0.3019, -0.9509, -0.1058, -0.1715, -0.9795, 0.0311, 0.03691, -0.9988, 0.1335, 0.06928, -0.9886, 0.1337, -0.06934, -0.9886, 0.03116, -0.03691, -0.9988, 0.255, -0.9286, 0.2694, 0.1268, -0.889, 0.4401, 0.06235, -0.9915, 0.1139, 0.255, -0.9286, 0.2694, 0.2491, -0.6626, 0.7063, 0.1268, -0.889, 0.4401, 0.1303, -0.5308, 0.8374, 0.2491, -0.6626, 0.7063, 0.255, -0.9286, 0.2694, 0.1499, -0.06805, 0.9864, 0.0924, -0.1685, 0.9814, 0.08472, -0.3079, 0.9476, 0.1499, -0.06805, 0.9864, 0.0369, -0.0369, 0.9986, 0.0924, -0.1685, 0.9814, 0.9917, -0.05965, 0.1138, 0.9067, -0.07592, 0.415, 0.9489, -0.2599, 0.1793, 0.2692, -0.6735, 0.6884, 0.4795, -0.8571, 0.1885, 0.6933, -0.6857, 0.2218, 0.2692, -0.6735, 0.6884, 0.255, -0.9286, 0.2694, 0.4795, -0.8571, 0.1885, 0.3422, -0.5397, 0.7691, 0.1303, -0.5308, 0.8374, 0.255, -0.9286, 0.2694, 0.3422, -0.5397, 0.7691, 0.255, -0.9286, 0.2694, 0.2692, -0.6735, 0.6884, 0.3422, -0.5397, 0.7691, 0.2692, -0.6735, 0.6884, 0.6933, -0.6857, 0.2218, -0.107, 0.4749, 0.8735, -0.1162, 0.7132, 0.6912, -0.3551, 0.6044, 0.7132, -0.3538, 0.476, 0.8051, 0.287, -0.2902, 0.9129, 0.1499, -0.06805, 0.9864, 0.08472, -0.3079, 0.9476, 0.657, -0.4361, 0.6149, 0.6933, -0.6857, 0.2218, 0.8441, -0.4893, 0.2191, 0.657, -0.4361, 0.6149, 0.3422, -0.5397, 0.7691, 0.6933, -0.6857, 0.2218, 0.2608, -0.1602, 0.952, 0.1499, -0.06805, 0.9864, 0.287, -0.2902, 0.9129, 0.5738, -0.2894, 0.7661, 0.657, -0.4361, 0.6149, 0.8441, -0.4893, 0.2191, 0.313, -0.03264, 0.9492, 0.1499, -0.06805, 0.9864, 0.2608, -0.1602, 0.952, 0.3422, -0.5397, 0.7691, 0.657, -0.4361, 0.6149, 0.5738, -0.2894, 0.7661, 0.287, -0.2902, 0.9129, 0.7863, -0.2641, 0.5586, 0.8441, -0.4893, 0.2191, 0.9489, -0.2599, 0.1793, 0.7863, -0.2641, 0.5586, 0.5738, -0.2894, 0.7661, 0.8441, -0.4893, 0.2191, 0.1335, 0.06928, -0.9886, 0.2587, 0.07031, -0.9634, 0.2591, -0.07029, -0.9633, 0.1337, -0.06934, -0.9886, 0.7525, -0.1, 0.651, 0.7863, -0.2641, 0.5586, 0.9489, -0.2599, 0.1793, 0.7525, -0.1, 0.651, 0.9489, -0.2599, 0.1793, 0.9067, -0.07592, 0.415, 0.3135, 0.4246, 0.8493, 0.1263, 0.5334, 0.8364, 0.08343, 0.3097, 0.9472, 0.3046, 0.3612, 0.8813, -2.592e-08, 0.3129, -0.9498, -1.306e-08, 0.1508, -0.9886, -1.306e-08, 0.1508, -0.9886, -2.592e-08, 0.3129, -0.9498, -0.0838, -0.3053, 0.9486, -0.2819, -0.3037, 0.9101, -0.3092, -0.3997, 0.8629, -0.08603, -0.4939, 0.8652, -0.1551, 0.08854, -0.9839, -0.1295, -0.07926, -0.9884, -0.2214, -0.07815, -0.9721, -0.3116, 0.06917, -0.9477, -0.2214, -0.07815, -0.9721, -0.6126, -0.09136, -0.7851, -0.3116, 0.06917, -0.9477, -0.1551, 0.08854, -0.9839, -0.2214, -0.07815, -0.9721, -0.5009, 0.08763, -0.8611, -0.6126, -0.09136, -0.7851, -0.5014, -0.491, -0.7124, -0.5009, 0.08763, -0.8611, -0.3116, 0.06917, -0.9477, -0.6126, -0.09136, -0.7851, -0.703, 0.09877, -0.7043, -0.5014, -0.491, -0.7124, -0.2635, -0.1268, -0.9563, -0.703, 0.09877, -0.7043, -0.5009, 0.08763, -0.8611, -0.5014, -0.491, -0.7124, -0.3674, 0.7116, 0.5989, -0.6547, 0.5423, 0.5265, -0.7138, 0.4346, 0.5492, -0.3551, 0.6044, 0.7132, -0.1058, -0.1715, -0.9795, -0.1295, -0.07926, -0.9884, -0.03029, -0.03691, -0.9989, -0.7453, -0.6238, -0.2354, -0.5014, -0.491, -0.7124, -0.6126, -0.09136, -0.7851, -0.06882, -0.3019, -0.9509, -0.2214, -0.07815, -0.9721, -0.1295, -0.07926, -0.9884, -0.06882, -0.3019, -0.9509, -0.1295, -0.07926, -0.9884, -0.1058, -0.1715, -0.9795, -0.2254, -0.9458, -0.2338, -0.3572, -0.909, -0.2149, -0.1027, -0.7222, -0.684, -0.1407, -0.8837, -0.4464, -0.2254, -0.9458, -0.2338, -0.1027, -0.7222, -0.684, -0.05329, -0.992, -0.1142, -0.2254, -0.9458, -0.2338, -0.1407, -0.8837, -0.4464, -0.3747, -0.2792, -0.8841, -0.6126, -0.09136, -0.7851, -0.2214, -0.07815, -0.9721, -0.3747, -0.2792, -0.8841, -0.2214, -0.07815, -0.9721, -0.06882, -0.3019, -0.9509, -0.06668, -0.4984, -0.8644, -0.1027, -0.7222, -0.684, -0.4097, -0.6823, -0.6055, -0.4655, -0.4389, -0.7686, -0.4655, -0.4389, -0.7686, -0.7453, -0.6238, -0.2354, -0.6126, -0.09136, -0.7851, -0.4655, -0.4389, -0.7686, -0.6126, -0.09136, -0.7851, -0.3747, -0.2792, -0.8841, -0.4097, -0.6823, -0.6055, -0.3572, -0.909, -0.2149, -0.7453, -0.6238, -0.2354, 0.9546, 0.254, 0.1556, 0.9914, 0.06416, 0.1139, 0.9925, 0.08298, -0.08979, 0.1443, 0.9649, -0.2196, -0.4097, -0.6823, -0.6055, -0.7453, -0.6238, -0.2354, -0.4655, -0.4389, -0.7686, -0.4097, -0.6823, -0.6055, -0.1027, -0.7222, -0.684, -0.3572, -0.909, -0.2149, -0.889, -0.1268, -0.4401, -0.9232, -0.2832, -0.2599, -0.9914, -0.06468, -0.1139, 4.451e-08, -0.9934, -0.1147, 0.05752, -0.9918, -0.1141, 0.06235, -0.9915, 0.1139, 6.829e-08, -0.9934, 0.1147, -0.5014, -0.491, -0.7124, -0.2462, -0.9254, -0.2881, -0.2635, -0.1268, -0.9563, -0.8511, -0.5119, 0.1166, -0.2462, -0.9254, -0.2881, -0.5014, -0.491, -0.7124, -0.6988, -0.6986, 0.1538, -0.5014, -0.491, -0.7124, -0.7453, -0.6238, -0.2354, -0.6988, -0.6986, 0.1538, -0.8511, -0.5119, 0.1166, -0.5014, -0.491, -0.7124, -0.4976, -0.8623, 0.09384, -0.7453, -0.6238, -0.2354, -0.3572, -0.909, -0.2149, -0.4976, -0.8623, 0.09384, -0.6988, -0.6986, 0.1538, -0.7453, -0.6238, -0.2354, -0.2508, -0.9407, 0.2283, -0.3572, -0.909, -0.2149, -0.2254, -0.9458, -0.2338, -0.2508, -0.9407, 0.2283, -0.4976, -0.8623, 0.09384, -0.3572, -0.909, -0.2149, -0.1551, 0.08854, -0.9839, -0.0349, 0.0369, -0.9987, -0.03029, -0.03691, -0.9989, -0.1295, -0.07926, -0.9884, -0.3092, -0.3997, 0.8629, -0.3264, -0.4848, 0.8115, -0.08603, -0.4939, 0.8652, -0.3249, -0.6064, 0.7258, -0.601, -0.4759, 0.6421, -0.6443, -0.6023, 0.4714, -0.2299, -0.6998, 0.6763, -0.2819, -0.3037, 0.9101, -0.0838, -0.3053, 0.9486, -0.1537, -0.07134, 0.9855, -4.28e-08, 0.4969, 0.8678, -5.56e-08, 0.7063, 0.7079, -5.56e-08, 0.7063, 0.7079, -4.28e-08, 0.4969, 0.8678, 0.3884, -0.6015, -0.6981, 0.09809, -0.716, -0.6912, 0.07344, -0.495, -0.8658, 0.508, -0.4339, -0.7441, -0.2192, -0.2206, 0.9504, -0.1537, -0.07134, 0.9855, -0.3186, -0.05891, 0.9461, 0.5452, 0.314, 0.7772, 0.3046, 0.3612, 0.8813, 0.2791, 0.2761, 0.9197, 0.2114, 0.2547, 0.9436, 0.5205, 0.2179, 0.8256, -0.9068, -0.07214, 0.4154, -0.9914, -0.06468, 0.1139, -0.9578, -0.2473, 0.1461, -0.2192, -0.2206, 0.9504, -0.5335, -0.2361, 0.8122, -0.2819, -0.3037, 0.9101, -0.2192, -0.2206, 0.9504, -0.2819, -0.3037, 0.9101, -0.1537, -0.07134, 0.9855, -0.1115, -0.8966, 0.4286, -0.2508, -0.9407, 0.2283, -0.06114, -0.9916, 0.1139, -0.09241, -0.1685, 0.9814, -0.1537, -0.07134, 0.9855, -0.0838, -0.3053, 0.9486, -0.0369, -0.0369, 0.9986, -0.1537, -0.07134, 0.9855, -0.09241, -0.1685, 0.9814, -0.832, -0.4122, 0.3714, -0.9578, -0.2473, 0.1461, -0.8511, -0.5119, 0.1166, -0.5335, -0.2361, 0.8122, -0.5063, -0.06678, 0.8598, -0.7057, -0.06523, 0.7055, -0.7786, -0.216, 0.5891, -0.3308, 0.5013, -0.7996, -0.3526, 0.5962, -0.7212, -0.1158, 0.7128, -0.6917, -0.1054, 0.4743, -0.874, -0.4823, 0.867, -0.1257, -0.4775, 0.8662, 0.1473, -0.2525, 0.9433, 0.2154, -0.2523, 0.9431, -0.2167, -0.7786, -0.216, 0.5891, -0.7057, -0.06523, 0.7055, -0.9068, -0.07214, 0.4154, 0.3242, 0.455, -0.8294, 0.07428, 0.4968, -0.8647, 0.09825, 0.7167, -0.6904, 0.3683, 0.6435, -0.6711, 1.309e-08, -0.1508, -0.9886, 3.547e-09, -0.03695, -0.9993, 3.547e-09, -0.03695, -0.9993, 1.309e-08, -0.1508, -0.9886, -0.4388, -0.8258, 0.3543, -0.4976, -0.8623, 0.09384, -0.2508, -0.9407, 0.2283, -0.4388, -0.8258, 0.3543, -0.6988, -0.6986, 0.1538, -0.4976, -0.8623, 0.09384, -0.3721, -0.7456, 0.5528, -0.4388, -0.8258, 0.3543, -0.2508, -0.9407, 0.2283, -0.3721, -0.7456, 0.5528, -0.6988, -0.6986, 0.1538, -0.4388, -0.8258, 0.3543, 1.865e-08, -0.3128, 0.9498, 4.009e-08, -0.4969, 0.8678, 4.009e-08, -0.4969, 0.8678, 1.865e-08, -0.3128, 0.9498, -0.2299, -0.6998, 0.6763, -0.3721, -0.7456, 0.5528, -0.2508, -0.9407, 0.2283, -0.2299, -0.6998, 0.6763, -0.6443, -0.6023, 0.4714, -0.6988, -0.6986, 0.1538, -0.2299, -0.6998, 0.6763, -0.6988, -0.6986, 0.1538, -0.3721, -0.7456, 0.5528, 0.7051, 0.02236, 0.7087, 0.7525, -0.1, 0.651, 0.9067, -0.07592, 0.415, 0.9085, 0.05463, 0.4144, 0.7397, 0.135, 0.6592, -0.9519, 0.2517, 0.175, -0.8646, 0.4509, 0.2218, -0.8587, 0.5098, 0.05181, -0.8529, 0.5182, -0.0637, -0.8836, 0.4485, -0.1348, -0.9346, 0.2703, -0.2312, 0.7826, 0.2153, 0.5842, 0.9085, 0.05463, 0.4144, 0.9546, 0.254, 0.1556, 0.8048, 0.3601, 0.4718, 0.7916, 0.241, 0.5616, 1.0, 1.32e-07, 3.661e-14, 1.0, 1.32e-07, 3.661e-14, 1.0, 1.32e-07, 3.661e-14, 1.0, 1.32e-07, 3.661e-14, 1.0, 1.32e-07, 3.661e-14, 1.0, 1.32e-07, 3.661e-14, 1.0, 1.32e-07, 3.661e-14, 1.0, 1.32e-07, 3.661e-14, 1.0, 1.32e-07, 3.661e-14, 1.0, 1.32e-07, 3.661e-14, 1.0, 1.32e-07, 3.661e-14, 1.0, 1.32e-07, 3.661e-14, 1.0, 1.32e-07, 3.661e-14, 1.0, 1.32e-07, 3.661e-14, 1.0, 1.32e-07, 3.661e-14, 1.0, 1.32e-07, 3.661e-14, 1.0, 1.32e-07, 3.661e-14, 1.0, 1.32e-07, 3.661e-14, 1.0, 1.32e-07, 3.661e-14, 1.0, 7.732e-08, 2.145e-14, 1.0, 5.223e-08, 1.449e-14, 1.0, 1.32e-07, 3.661e-14, 1.0, 1.32e-07, 3.661e-14, 1.0, 1.32e-07, 3.661e-14, 1.0, 1.32e-07, 3.661e-14, 1.0, 1.32e-07, 3.661e-14, 1.0, 1.32e-07, 3.661e-14, 1.0, 1.32e-07, 3.661e-14, 1.0, 1.32e-07, 3.661e-14, 1.0, 1.32e-07, 3.661e-14, 1.0, 1.32e-07, 3.661e-14, 1.0, 1.32e-07, 3.661e-14, 1.0, 1.32e-07, 3.661e-14, 1.0, 1.32e-07, 3.661e-14, 1.0, 1.32e-07, 3.661e-14, 1.0, 1.32e-07, 3.661e-14, 1.0, 1.32e-07, 3.661e-14, 1.0, 1.32e-07, 3.661e-14, 1.0, 1.32e-07, 3.661e-14, 1.0, 1.32e-07, 3.661e-14, 1.0, 1.32e-07, 3.661e-14, 1.0, 1.32e-07, 3.661e-14, 1.0, 1.32e-07, 3.661e-14, 1.0, 1.32e-07, 3.661e-14, 1.0, 1.32e-07, 3.661e-14, 1.0, 1.32e-07, 3.661e-14, 1.0, 1.32e-07, 3.661e-14, 1.0, 6.337e-08, 1.758e-14, 1.0, 6.8e-08, 1.887e-14, 1.0, 1.32e-07, 3.661e-14, 1.0, 1.32e-07, 3.661e-14, 1.0, 1.32e-07, 3.661e-14, 1.0, 1.32e-07, 3.661e-14, 1.0, 1.32e-07, 3.661e-14, 1.0, 1.32e-07, 3.661e-14, 1.0, 1.32e-07, 3.661e-14, -0.3249, -0.6064, 0.7258, -0.2299, -0.6998, 0.6763, -0.2508, -0.9407, 0.2283, 5.563e-08, -0.4969, 0.8678, 0.0, -0.3128, 0.9498, -0.0838, -0.3053, 0.9486, -0.08603, -0.4939, 0.8652, -0.3116, 0.06913, 0.9477, -0.5003, 0.08901, 0.8612, -0.5063, -0.06678, 0.8598, -0.3186, -0.05891, 0.9461, 0.0, -0.3128, 0.9498, 0.0, -0.1508, 0.9886, -0.09241, -0.1685, 0.9814, -0.0838, -0.3053, 0.9486, -0.9914, -0.06468, 0.1139, -0.9068, -0.07214, 0.4154, -0.9009, 0.08843, 0.4248, -0.9914, 0.06468, 0.1139, -0.06468, 0.9914, 0.1139, -0.1268, 0.889, 0.4401, -2.291e-07, 0.908, 0.419, -1.957e-07, 0.9934, 0.1147, 0.7525, -0.1, 0.651, 0.5071, -0.114, 0.8543, 0.5738, -0.2894, 0.7661, 0.7863, -0.2641, 0.5586, 0.2252, 0.9544, -0.1958, 0.05739, 0.9918, -0.1141, 0.06231, 0.9915, 0.1139, 0.2541, 0.9296, 0.267, -0.4775, 0.8662, 0.1473, -0.4319, 0.8416, 0.3242, -0.2525, 0.9433, 0.2154, -0.9519, 0.2517, 0.175, -0.9914, 0.06468, 0.1139, -0.9009, 0.08843, 0.4248, -0.09239, 0.1685, 0.9814, -0.1572, 0.08907, 0.9835, -0.0369, 0.0369, 0.9986, -0.2302, 0.3293, 0.9157, -0.1572, 0.08907, 0.9835, -0.09239, 0.1685, 0.9814, -0.107, 0.4749, 0.8735, -0.1572, 0.08907, 0.9835, -0.2302, 0.3293, 0.9157, -0.1268, 0.889, 0.4401, -0.2525, 0.9433, 0.2154, -0.1162, 0.7132, 0.6912, -0.06468, 0.9914, 0.1139, -0.2525, 0.9433, 0.2154, -0.1268, 0.889, 0.4401, -0.8149, 0.315, 0.4866, -0.9009, 0.08843, 0.4248, -0.7032, 0.1003, 0.7039, -0.6567, 0.3211, 0.6824, -0.7032, 0.1003, 0.7039, -0.5003, 0.08901, 0.8612, -0.8646, 0.4509, 0.2218, -0.9009, 0.08843, 0.4248, -0.8149, 0.315, 0.4866, -0.8646, 0.4509, 0.2218, -0.9519, 0.2517, 0.175, -0.9009, 0.08843, 0.4248, -0.2374, 0.3344, 0.912, -0.3116, 0.06913, 0.9477, -0.1572, 0.08907, 0.9835, -0.2374, 0.3344, 0.912, -0.5003, 0.08901, 0.8612, -0.3116, 0.06913, 0.9477, -0.7786, -0.216, 0.5891, -0.9068, -0.07214, 0.4154, -0.9578, -0.2473, 0.1461, -0.832, -0.4122, 0.3714, -0.8075, -0.292, 0.5125, 0.6651, 0.3088, -0.6799, 0.7097, 0.5007, -0.4956, 0.9054, 0.3847, -0.1797, 0.8003, 0.09077, -0.5927, -0.6547, 0.5423, 0.5265, -0.8149, 0.315, 0.4866, -0.7032, 0.1003, 0.7039, -0.4552, 0.3653, 0.812, -0.2374, 0.3344, 0.912, -0.1572, 0.08907, 0.9835, -0.4552, 0.3653, 0.812, -0.5003, 0.08901, 0.8612, -0.2374, 0.3344, 0.912, -0.4552, 0.3653, 0.812, -0.1572, 0.08907, 0.9835, -0.107, 0.4749, 0.8735, -0.3538, 0.476, 0.8051, -0.6567, 0.3211, 0.6824, -0.5003, 0.08901, 0.8612, -0.3538, 0.476, 0.8051, -0.5003, 0.08901, 0.8612, -0.4552, 0.3653, 0.812, -0.3538, 0.476, 0.8051, -0.4552, 0.3653, 0.812, -0.107, 0.4749, 0.8735, 1.533e-15, 0.03695, -0.9993, 3.302e-09, -0.03695, -0.9993, -0.03029, -0.03691, -0.9989, -0.0349, 0.0369, -0.9987, 0.7916, 0.241, 0.5616, 0.5452, 0.314, 0.7772, 0.5205, 0.2179, 0.8256, 0.7397, 0.135, 0.6592, 0.7826, 0.2153, 0.5842, -0.2254, -0.9458, -0.2338, -0.05329, -0.992, -0.1142, -0.06114, -0.9916, 0.1139, -0.2508, -0.9407, 0.2283, -0.8511, -0.5119, 0.1166, -0.6988, -0.6986, 0.1538, -0.6443, -0.6023, 0.4714, -0.832, -0.4122, 0.3714, 0.3843, 0.2835, -0.8786, 0.07313, 0.3054, -0.9494, 0.07428, 0.4968, -0.8647, 0.3242, 0.455, -0.8294, -0.09239, 0.1685, 0.9814, -0.0369, 0.0369, 0.9986, -5.143e-09, 0.03695, 0.9993, 0.0, 0.1508, 0.9886, -0.3674, 0.7116, 0.5989, -0.3551, 0.6044, 0.7132, -0.1162, 0.7132, 0.6912, 0.6651, 0.3088, -0.6799, 0.3242, 0.455, -0.8294, 0.3683, 0.6435, -0.6711, 0.7097, 0.5007, -0.4956, -0.3674, 0.7116, 0.5989, -0.1162, 0.7132, 0.6912, -0.2525, 0.9433, 0.2154, -0.1054, 0.4743, -0.874, -0.1158, 0.7128, -0.6917, 0.0, 0.7063, -0.7079, 0.0, 0.4969, -0.8678, -0.364, 0.8044, 0.4696, -0.3674, 0.7116, 0.5989, -0.2525, 0.9433, 0.2154, 0.9715, -0.07109, -0.2263, 0.9711, -0.1773, -0.1598, 0.2185, -0.945, -0.2435, 0.2815, -0.0996, -0.9544, -0.4319, 0.8416, 0.3242, -0.364, 0.8044, 0.4696, -0.2525, 0.9433, 0.2154, -0.1572, 0.08907, 0.9835, -0.3116, 0.06913, 0.9477, -0.3186, -0.05891, 0.9461, -0.1537, -0.07134, 0.9855, -0.2525, 0.9433, 0.2154, -0.06468, 0.9914, 0.1139, -0.06468, 0.9914, -0.1139, -0.2523, 0.9431, -0.2167, 0.8048, 0.3601, 0.4718, 0.6178, 0.4902, 0.6148, 0.5452, 0.314, 0.7772, 0.7916, 0.241, 0.5616, -0.2401, 0.329, -0.9133, -0.1551, 0.08854, -0.9839, -0.3116, 0.06917, -0.9477, -0.2401, 0.329, -0.9133, -0.2999, 0.3603, -0.8833, -0.1551, 0.08854, -0.9839, -0.2401, 0.329, -0.9133, -0.5009, 0.08763, -0.8611, -0.2999, 0.3603, -0.8833, -0.901, 0.09094, -0.4241, -0.9914, 0.06468, -0.1139, -0.9346, 0.2703, -0.2312, -0.1268, 0.889, -0.4401, -0.2523, 0.9431, -0.2167, -0.06468, 0.9914, -0.1139, -0.1158, 0.7128, -0.6917, -0.2523, 0.9431, -0.2167, -0.1268, 0.889, -0.4401, -0.2302, 0.3294, -0.9157, -0.1551, 0.08854, -0.9839, -0.1054, 0.4743, -0.874, -0.0924, 0.1685, -0.9814, -0.1551, 0.08854, -0.9839, -0.2302, 0.3294, -0.9157, -0.0349, 0.0369, -0.9987, -0.1551, 0.08854, -0.9839, -0.0924, 0.1685, -0.9814, -0.8836, 0.4485, -0.1348, -0.901, 0.09094, -0.4241, -0.9346, 0.2703, -0.2312, -0.8325, 0.3103, -0.459, -0.703, 0.09877, -0.7043, -0.901, 0.09094, -0.4241, 0.9711, -0.1773, -0.1598, 0.9985, -0.05545, -0.0001381, 0.9917, -0.05965, 0.1138, 0.9489, -0.2599, 0.1793, 0.8048, 0.3601, 0.4718, 0.8473, 0.4997, 0.1798, 0.7033, 0.6809, 0.2042, 0.6178, 0.4902, 0.6148, -0.3526, 0.5962, -0.7212, -0.6334, 0.4914, -0.5977, -0.6417, 0.5776, -0.5045, -0.3632, 0.7042, -0.6101, -0.6887, 0.6806, -0.2499, -0.6719, 0.6389, -0.3746, -0.884, 0.4061, -0.2316, -0.8836, 0.4485, -0.1348, -0.8529, 0.5182, -0.0637, -0.6972, 0.7091, -0.1054, -0.3632, 0.7042, -0.6101, -0.6417, 0.5776, -0.5045, -0.6719, 0.6389, -0.3746, -0.3445, 0.7853, -0.5145, -0.8587, 0.5098, 0.05181, -0.6967, 0.7078, 0.1168, -0.6972, 0.7091, -0.1054, -0.8529, 0.5182, -0.0637, -0.6334, 0.4914, -0.5977, -0.703, 0.09877, -0.7043, -0.8325, 0.3103, -0.459, -0.2192, -0.2206, 0.9504, -0.3186, -0.05891, 0.9461, -0.5063, -0.06678, 0.8598, -0.5335, -0.2361, 0.8122, -0.4276, 0.837, -0.3414, -0.4823, 0.867, -0.1257, -0.2523, 0.9431, -0.2167, 0.7033, 0.6809, 0.2042, 0.8473, 0.4997, 0.1798, 0.9054, 0.3847, -0.1797, 0.7487, 0.6446, -0.1545, -0.3445, 0.7853, -0.5145, -0.4276, 0.837, -0.3414, -0.2523, 0.9431, -0.2167, 9.961e-08, -0.908, -0.419, 6.628e-08, -0.9934, -0.1147, -0.05329, -0.992, -0.1142, -0.1407, -0.8837, -0.4464, -0.6586, 0.3195, -0.6813, -0.5009, 0.08763, -0.8611, -0.703, 0.09877, -0.7043, -0.6586, 0.3195, -0.6813, -0.703, 0.09877, -0.7043, -0.6334, 0.4914, -0.5977, -0.3632, 0.7042, -0.6101, -0.3445, 0.7853, -0.5145, -0.2523, 0.9431, -0.2167, -0.3632, 0.7042, -0.6101, -0.2523, 0.9431, -0.2167, -0.1158, 0.7128, -0.6917, 0.9914, 0.06416, 0.1139, 0.9085, 0.05463, 0.4144, 0.9067, -0.07592, 0.415, 0.9917, -0.05965, 0.1138, 0.255, -0.9286, 0.2694, 0.06235, -0.9915, 0.1139, 0.05752, -0.9918, -0.1141, 0.2247, -0.9547, -0.195, -0.3308, 0.5013, -0.7996, -0.6586, 0.3195, -0.6813, -0.6334, 0.4914, -0.5977, -0.3526, 0.5962, -0.7212, -0.3526, 0.5962, -0.7212, -0.3632, 0.7042, -0.6101, -0.1158, 0.7128, -0.6917, -0.1115, -0.8966, 0.4286, -0.06114, -0.9916, 0.1139, 4.079e-08, -0.9934, 0.1147, 5.159e-08, -0.908, 0.419, -0.2999, 0.3603, -0.8833, -0.1054, 0.4743, -0.874, -0.1551, 0.08854, -0.9839, -0.2999, 0.3603, -0.8833, -0.5009, 0.08763, -0.8611, -0.6586, 0.3195, -0.6813, -0.2999, 0.3603, -0.8833, -0.3308, 0.5013, -0.7996, -0.1054, 0.4743, -0.874, -0.2999, 0.3603, -0.8833, -0.6586, 0.3195, -0.6813, -0.3308, 0.5013, -0.7996, -0.2401, 0.329, -0.9133, -0.3116, 0.06917, -0.9477, -0.5009, 0.08763, -0.8611, -0.9914, -0.06468, 0.1139, -0.9914, 0.06468, 0.1139, -0.9914, 0.06468, -0.1139, -0.9914, -0.06468, -0.1139, 5.761e-08, -0.7063, -0.7079, 8.311e-08, -0.908, -0.419, 8.311e-08, -0.908, -0.419, 5.761e-08, -0.7063, -0.7079, -1.0, -6.093e-07, 0.0, -1.0, -6.093e-07, 0.0, -1.0, -6.093e-07, 0.0, -1.0, -6.093e-07, 0.0, -1.0, -6.093e-07, 0.0, -1.0, -6.093e-07, 0.0, -1.0, -6.093e-07, 0.0, -1.0, -6.093e-07, 0.0, -1.0, -6.093e-07, 0.0, -1.0, -6.093e-07, 0.0, -1.0, -6.093e-07, 0.0, -1.0, -6.093e-07, 0.0, -1.0, -6.093e-07, 0.0, -1.0, -6.093e-07, 0.0, -1.0, -6.093e-07, 0.0, -1.0, -6.093e-07, 0.0, -1.0, -6.093e-07, 0.0, -1.0, -6.093e-07, 0.0, -1.0, -6.093e-07, 0.0, -1.0, -6.093e-07, 0.0, -1.0, -2.288e-07, 0.0, -1.0, -3.212e-07, 0.0, -1.0, -6.093e-07, 0.0, -1.0, -6.093e-07, 0.0, -1.0, -6.093e-07, 0.0, -1.0, -6.093e-07, 0.0, -1.0, -6.093e-07, 0.0, -1.0, -6.093e-07, 0.0, -1.0, -6.093e-07, 0.0, -1.0, -6.093e-07, 0.0, -1.0, -6.093e-07, 0.0, -1.0, -6.093e-07, 0.0, -1.0, -6.093e-07, 0.0, -1.0, -6.093e-07, 0.0, -1.0, -6.093e-07, 0.0, -1.0, -6.093e-07, 0.0, -1.0, -6.093e-07, 0.0, -1.0, -6.093e-07, 0.0, -1.0, -6.093e-07, 0.0, -1.0, -6.093e-07, 0.0, -1.0, -6.093e-07, 0.0, -1.0, -6.093e-07, 0.0, -1.0, -6.093e-07, 0.0, -1.0, -6.093e-07, 0.0, -1.0, -6.093e-07, 0.0, -1.0, -6.093e-07, 0.0, -1.0, -6.093e-07, 0.0, -1.0, -1.843e-07, 0.0, -1.0, -4.089e-07, 0.0, -1.0, -6.093e-07, 0.0, -1.0, -6.093e-07, 0.0, -1.0, -6.093e-07, 0.0, -1.0, -6.093e-07, 0.0, -1.0, -6.093e-07, 0.0, -1.0, -6.093e-07, 0.0])] * 3)])

# ---- objects
ob_fb_0603_1608metric = bpy.data.objects.new('FB_0603_1608Metric', me_fb_0603_1608metric)

# ---- transforms, parenting, visibility, modifiers, constraints
ob_fb_0603_1608metric.location = (0.0, 0.0, 0.0)
ob_fb_0603_1608metric.lineart.crease_threshold = 0.0
_m = ob_fb_0603_1608metric.modifiers.new('Bevel', 'BEVEL')
_m.width = 0.003
_m.width_pct = 0.003
_m.segments = 3

# ---- collection membership
col_fb_0603_1608metric.objects.link(ob_fb_0603_1608metric)

# ---- scene / render settings (as saved in the file)
scene.frame_start = 1; scene.frame_end = 250; scene.frame_set(1)
scene.render.engine = 'BLENDER_EEVEE_NEXT'
scene.cycles.use_denoising = False
scene.cycles.samples = 128
scene.cycles.sampling_pattern = 'TABULATED_SOBOL'
scene.cycles.use_adaptive_sampling = False
scene.cycles.use_light_tree = False
scene.eevee.ray_tracing_options.trace_max_roughness = 0.0
scene.view_settings.view_transform = 'Filmic'
bpy.context.view_layer.update()

# ---- added for rendering (the .blend has no active camera and no usable light): camera, sun
cam_auto = bpy.data.cameras.new('AutoCamera')
cam_auto.lens = 50.0
cam_auto.sensor_width = 36.0
cam_auto.clip_end = 1000.0
ob_auto_camera = bpy.data.objects.new('AutoCamera', cam_auto)
scene.collection.objects.link(ob_auto_camera)
ob_auto_camera.location = (1.74877, -2.09853, 1.62402)
ob_auto_camera.rotation_euler = (1.09748, -7.21219e-08, 0.694738)
scene.camera = ob_auto_camera
light_auto_sun = bpy.data.lights.new('AutoSun', 'SUN')
light_auto_sun.energy = 3.0
light_auto_sun.angle = 0.0523599
ob_auto_sun = bpy.data.objects.new('AutoSun', light_auto_sun)
scene.collection.objects.link(ob_auto_sun)
ob_auto_sun.rotation_euler = (0.872665, 0.174533, 0.523599)
bpy.context.view_layer.update()
